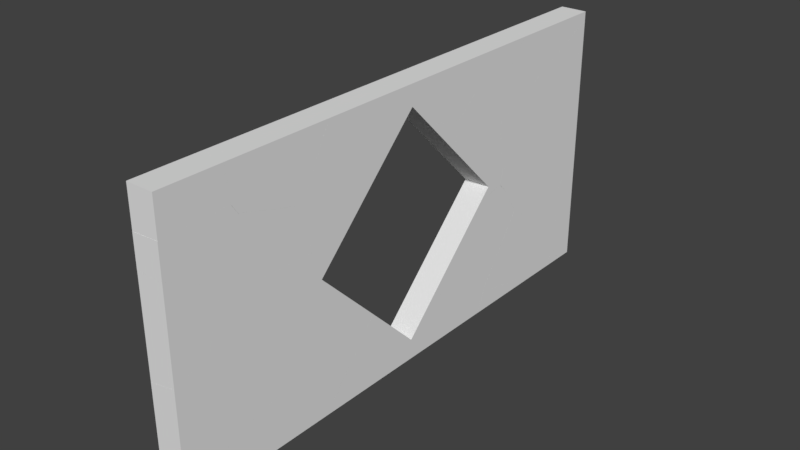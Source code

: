 # Source: CubeWallFrameFructured_45_.blend  (saved by Blender 2.79.0; exported with 4.5.12 LTS)
import bpy
from mathutils import Matrix  # noqa: F401  (used for matrix-valued properties, if any)

bpy.ops.wm.read_factory_settings(use_empty=True)
scene = bpy.context.scene
scene.name = 'Scene'

# ---- collections
col_collection_1 = bpy.data.collections.new('Collection 1'); scene.collection.children.link(col_collection_1)

# ---- materials (node trees are filled in below, after node groups)
mat_cube_outer = bpy.data.materials.new('Cube_Outer')
mat_cube_outer.alpha_threshold = 0.0
mat_cube_outer.use_transparent_shadow = False
mat_cube_outer.roughness = 0.5
mat_cube_inner = bpy.data.materials.new('Cube_Inner')
mat_cube_inner.alpha_threshold = 0.0
mat_cube_inner.use_transparent_shadow = False
mat_cube_inner.roughness = 0.5

# ---- material node trees

# ---- world
world_world = bpy.data.worlds.new('World'); scene.world = world_world
world_world.color = (0.05088, 0.05088, 0.05088)
world_world.use_sun_shadow = False
world_world.sun_shadow_jitter_overblur = 0.0
world_world.cycles.sampling_method = 'MANUAL'

# ---- meshes
me_cube_shard_059 = bpy.data.meshes.new('Cube_shard.059')
me_cube_shard_059.from_pydata([(0.1016, -0.2897, -0.003271), (-0.09845, -0.2865, 0.07466), (-0.09845, -0.2814, -0.1072), (0.1016, -0.2868, -0.1039), (0.1016, -0.09652, 0.3776), (-0.09845, -0.1332, 0.3771), (-0.09845, 0.1695, -0.4438), (0.1016, 0.1721, -0.4465), (0.1016, 0.08955, -0.3849), (-0.09845, 0.08996, -0.3844), (0.1016, 0.199, 0.3014), (-0.09845, 0.2249, 0.2847), (-0.09845, 0.2198, -0.4193), (0.1016, 0.1937, -0.436), (0.1016, 0.195, -0.2635), (-0.09845, 0.2212, -0.2333)], [], [(0, 1, 2, 3), (1, 0, 4, 5), (6, 7, 8, 3, 2, 9), (10, 11, 5, 4), (7, 6, 12, 13), (11, 10, 14, 13, 12, 15), (15, 9, 2, 1, 5, 11), (9, 15, 12, 6), (8, 14, 10, 4, 0, 3), (14, 8, 7, 13)])
_uv = me_cube_shard_059.uv_layers.new(name='UVMap')
_uv.uv.foreach_set('vector', [0.1535, 0.07947, 0.0007635, 0.1389, 0.0007634, 1.308e-05, 0.1535, 0.002628, 0.1569, 0.6792, 0.3116, 0.6251, 0.3116, 0.951, 0.1569, 0.938, 0.39, 0.002822, 0.5426, 1.404e-05, 0.5426, 0.07865, 0.5426, 0.4371, 0.39, 0.4323, 0.39, 0.07862, 0.39, 0.6499, 0.5428, 0.6276, 0.5428, 0.9098, 0.39, 0.8828, 0.9138, 0.6048, 0.7611, 0.6057, 0.7611, 0.563, 0.9138, 0.5865, 0.0007696, 0.6374, 0.1547, 0.6249, 0.1547, 1.056, 0.1547, 1.188, 0.0007696, 1.175, 0.0007696, 1.033, 0.0, 0.0, 0.0, 0.0, 0.0, 0.0, 0.0, 0.0, 0.0, 0.0, 0.0, 0.0, 0.0, 0.0, 0.0, 0.0, 0.0, 0.0, 0.0, 0.0, 0.0, 0.0, 0.0, 0.0, 0.0, 0.0, 0.0, 0.0, 0.0, 0.0, 0.0, 0.0, 0.0, 0.0, 0.0, 0.0, 0.0, 0.0, 0.0, 0.0])
me_cube_shard_059.materials.append(mat_cube_outer)
me_cube_shard_059.materials.append(mat_cube_inner)
me_cube_shard_059.use_remesh_preserve_volume = False
me_cube_shard_059.use_remesh_preserve_attributes = False
me_cube_shard_059.use_mirror_vertex_groups = False
me_cube_shard_059.update()
me_cube_shard_058 = bpy.data.meshes.new('Cube_shard.058')
me_cube_shard_058.from_pydata([(0.097, -0.3545, 0.4122), (-0.103, -0.3332, 0.3984), (-0.103, 0.0986, -0.5029), (-0.103, 0.1585, -0.6279), (0.097, 0.1438, -0.6279), (0.097, 0.06584, -0.4652), (0.097, -0.1434, 0.5041), (-0.103, -0.1847, 0.4631), (0.097, 0.1437, 0.2106), (0.097, 0.2072, 0.1457), (-0.103, 0.2072, 0.06253), (-0.103, 0.1505, 0.1205), (-0.103, 0.2072, -0.6279), (0.097, 0.2072, -0.6279)], [], [(0, 1, 2, 3, 4, 5), (6, 7, 1, 0), (7, 6, 8, 9, 10, 11), (3, 12, 13, 4), (2, 12, 3), (9, 13, 12, 10), (4, 13, 5), (11, 12, 2, 1, 7), (8, 13, 9), (10, 12, 11), (5, 13, 8, 6, 0)])
_uv = me_cube_shard_058.uv_layers.new(name='UVMap')
_uv.uv.foreach_set('vector', [0.1501, 0.8649, 0.0007467, 0.8488, 0.0007468, 0.1041, 0.0007468, 0.0008498, 0.1501, 0.005578, 0.1501, 0.14, 0.9993, 0.1716, 0.8494, 0.1312, 0.8494, 0.0105, 0.9993, 5.223e-05, 0.2929, 0.8649, 0.4481, 0.8645, 0.4481, 1.17, 0.4481, 1.238, 0.2929, 1.282, 0.2929, 1.222, 0.0, 0.0, 0.0, 0.0, 0.0, 0.0, 0.0, 0.0, 0.0, 0.0, 0.0, 0.0, 0.0, 0.0, 0.0, 0.0, 0.0, 0.0, 0.0, 0.0, 0.0, 0.0, 0.0, 0.0, 0.0, 0.0, 0.0, 0.0, 0.0, 0.0, 0.0, 0.0, 0.0, 0.0, 0.0, 0.0, 0.0, 0.0, 0.0, 0.0, 0.0, 0.0, 0.0, 0.0, 0.0, 0.0, 0.0, 0.0, 0.0, 0.0, 0.0, 0.0, 0.0, 0.0, 0.0, 0.0, 0.0, 0.0, 0.0, 0.0])
me_cube_shard_058.materials.append(mat_cube_outer)
me_cube_shard_058.materials.append(mat_cube_inner)
me_cube_shard_058.use_remesh_preserve_volume = False
me_cube_shard_058.use_remesh_preserve_attributes = False
me_cube_shard_058.use_mirror_vertex_groups = False
me_cube_shard_058.update()
me_cube_shard_057 = bpy.data.meshes.new('Cube_shard.057')
me_cube_shard_057.from_pydata([(-0.1381, 0.2974, -0.0414), (0.06194, 0.2239, 0.1428), (0.06194, 0.3509, -0.07418), (-0.1381, 0.3166, -0.07418), (-0.1381, 0.1564, -0.04021), (0.06194, -0.312, 0.1474), (0.06194, -0.2412, 0.1468), (-0.1381, 0.09875, -0.07408), (0.06194, -0.3123, 0.1472), (-0.002695, -0.4331, -0.07331), (0.06194, -0.3162, 0.1449), (-0.1381, 0.09857, -0.07418), (-0.00307, -0.4331, -0.07418), (0.06194, -0.4331, 0.07624), (0.06194, -0.4211, 0.08325), (0.06194, -0.4331, -0.07418)], [], [(0, 1, 2, 3), (1, 0, 4, 5, 6), (7, 8, 5, 4), (9, 10, 8, 7, 11, 12), (10, 9, 13, 14), (2, 15, 12, 11, 3), (6, 15, 2, 1), (12, 15, 13, 9), (3, 11, 7, 4, 0), (14, 15, 6, 5, 8, 10), (13, 15, 14)])
_uv = me_cube_shard_057.uv_layers.new(name='UVMap')
_uv.uv.foreach_set('vector', [0.2787, 0.4258, 0.4833, 0.2273, 0.4833, 0.4818, 0.2787, 0.4643, 0.9543, 1.028, 0.6794, 1.104, 0.6794, 0.9613, 0.9543, 0.4854, 0.9543, 0.5572, 0.7671, 0.5422, 0.5242, 0.9954, 0.524, 0.9951, 0.7299, 0.4856, 0.7662, 1.098, 0.5267, 0.9992, 0.5242, 0.9954, 0.7671, 0.5422, 0.7672, 0.5424, 0.7672, 1.098, 0.5267, 0.9992, 0.7662, 1.098, 0.6021, 1.114, 0.5944, 1.102, 0.0, 0.0, 0.0, 0.0, 0.0, 0.0, 0.0, 0.0, 0.0, 0.0, 0.0, 0.0, 0.0, 0.0, 0.0, 0.0, 0.0, 0.0, 0.0, 0.0, 0.0, 0.0, 0.0, 0.0, 0.0, 0.0, 0.0, 0.0, 0.0, 0.0, 0.0, 0.0, 0.0, 0.0, 0.0, 0.0, 0.0, 0.0, 0.0, 0.0, 0.0, 0.0, 0.0, 0.0, 0.0, 0.0, 0.0, 0.0, 0.0, 0.0, 0.0, 0.0, 0.0, 0.0])
me_cube_shard_057.materials.append(mat_cube_outer)
me_cube_shard_057.materials.append(mat_cube_inner)
me_cube_shard_057.use_remesh_preserve_volume = False
me_cube_shard_057.use_remesh_preserve_attributes = False
me_cube_shard_057.use_mirror_vertex_groups = False
me_cube_shard_057.update()
me_cube_shard_056 = bpy.data.meshes.new('Cube_shard.056')
me_cube_shard_056.from_pydata([(0.1017, -0.4505, 0.4294), (-0.09829, -0.4635, 0.4103), (-0.09829, 0.1898, -0.5523), (0.1017, 0.2158, -0.5523), (0.1017, -0.07459, 0.4878), (-0.09829, -0.0533, 0.474), (-0.09829, -0.3625, 0.426), (0.1017, -0.3756, 0.4411), (0.1017, 0.3457, -0.3896), (0.1017, 0.4237, -0.5523), (-0.09829, 0.4384, -0.5523), (-0.09829, 0.3785, -0.4273)], [], [(0, 1, 2, 3), (4, 5, 6, 1, 0, 7), (5, 4, 8, 9, 10, 11), (9, 3, 2, 10), (3, 9, 8, 7, 0), (6, 11, 10, 2, 1), (7, 8, 4), (11, 6, 5)])
_uv = me_cube_shard_056.uv_layers.new(name='UVMap')
_uv.uv.foreach_set('vector', [0.1523, 0.8948, 0.0007578, 0.8884, 0.0007577, 0.01198, 0.1523, 0.0009655, 0.848, 0.3272, 0.9992, 0.313, 0.9992, 0.5487, 0.9992, 0.6257, 0.848, 0.6138, 0.848, 0.5567, 0.6955, 0.01638, 0.8465, 8.151e-05, 0.8465, 0.733, 0.8465, 0.869, 0.6955, 0.8737, 0.6955, 0.7693, 0.0, 0.0, 0.0, 0.0, 0.0, 0.0, 0.0, 0.0, 0.0, 0.0, 0.0, 0.0, 0.0, 0.0, 0.0, 0.0, 0.0, 0.0, 0.0, 0.0, 0.0, 0.0, 0.0, 0.0, 0.0, 0.0, 0.0, 0.0, 0.0, 0.0, 0.0, 0.0, 0.0, 0.0, 0.0, 0.0, 0.0, 0.0, 0.0, 0.0])
me_cube_shard_056.materials.append(mat_cube_outer)
me_cube_shard_056.materials.append(mat_cube_inner)
me_cube_shard_056.use_remesh_preserve_volume = False
me_cube_shard_056.use_remesh_preserve_attributes = False
me_cube_shard_056.use_mirror_vertex_groups = False
me_cube_shard_056.update()
me_cube_shard_055 = bpy.data.meshes.new('Cube_shard.055')
me_cube_shard_055.from_pydata([(0.08593, -0.181, 0.4076), (0.07446, -0.1721, 0.4054), (-0.1141, -0.05727, 0.2277), (-0.1141, -0.1561, -0.2199), (0.08593, -0.3311, -0.2721), (0.08593, -0.2844, -0.06032), (0.08593, -0.164, 0.4057), (0.08593, -0.1627, 0.4048), (-0.1141, -0.05719, 0.2277), (-0.1141, 0.168, -0.171), (0.08593, 0.1797, -0.195), (0.08593, 0.1451, -0.2002), (0.08593, -0.3, -0.2674), (0.08593, 0.3463, 0.04971), (-0.1141, -0.05465, 0.2259), (-0.1141, 0.2806, -0.007992), (0.08593, 0.3479, 0.04855), (0.08593, 0.2964, -0.02607)], [], [(0, 1, 2, 3, 4, 5), (6, 1, 0), (1, 6, 7, 8, 2), (9, 10, 11, 12, 4, 3), (13, 14, 8, 7), (15, 16, 17, 10, 9), (16, 15, 14, 13), (14, 15, 9, 3, 2, 8), (17, 11, 10), (5, 12, 11, 17, 16, 13, 7, 6, 0), (12, 5, 4)])
_uv = me_cube_shard_055.uv_layers.new(name='UVMap')
_uv.uv.foreach_set('vector', [0.2118, 0.5737, 0.1997, 0.5735, 0.001054, 0.451, 0.001054, 0.07343, 0.2118, 0.0003653, 0.2118, 0.179, 0.1801, 0.5763, 0.1801, 0.5879, 0.1685, 0.5844, 0.814, 1.093, 0.8038, 1.088, 0.8038, 1.087, 0.9827, 0.9319, 0.9827, 0.932, 0.4909, 0.006542, 0.657, 3.255e-05, 0.657, 0.02879, 0.657, 0.3996, 0.657, 0.4255, 0.4909, 0.2766, 0.8038, 0.5755, 0.9827, 0.9294, 0.9827, 0.9319, 0.8038, 1.087, 0.7038, 0.07017, 0.8696, 0.0003491, 0.8696, 0.07505, 0.8696, 0.2442, 0.7038, 0.2333, 0.8038, 0.5738, 0.9827, 0.5926, 0.9827, 0.9294, 0.8038, 0.5755, 0.0, 0.0, 0.0, 0.0, 0.0, 0.0, 0.0, 0.0, 0.0, 0.0, 0.0, 0.0, 0.0, 0.0, 0.0, 0.0, 0.0, 0.0, 0.0, 0.0, 0.0, 0.0, 0.0, 0.0, 0.0, 0.0, 0.0, 0.0, 0.0, 0.0, 0.0, 0.0, 0.0, 0.0, 0.0, 0.0, 0.0, 0.0, 0.0, 0.0, 0.0, 0.0])
me_cube_shard_055.materials.append(mat_cube_outer)
me_cube_shard_055.materials.append(mat_cube_inner)
me_cube_shard_055.use_remesh_preserve_volume = False
me_cube_shard_055.use_remesh_preserve_attributes = False
me_cube_shard_055.use_mirror_vertex_groups = False
me_cube_shard_055.update()
me_cube_shard_054 = bpy.data.meshes.new('Cube_shard.054')
me_cube_shard_054.from_pydata([(-0.09505, -0.4756, 0.1009), (0.09348, -0.445, 0.06332), (-0.09505, 0.02395, 0.3034), (-0.09505, -0.3302, -0.1143), (0.1049, 0.03975, 0.2568), (-0.09505, 0.0265, 0.3045), (0.1049, 0.0009446, 0.2411), (0.1049, -0.4369, 0.06358), (-0.09505, -0.3301, -0.1144), (0.1049, -0.4356, 0.06272), (0.1049, 0.2706, 0.1735), (-0.09505, 0.2036, 0.2405), (-0.09505, -0.3275, -0.1162), (0.1049, 0.07338, -0.2924), (-0.09505, 0.007756, -0.3501), (0.1049, 0.07505, -0.2935), (-0.09505, 0.3663, -0.1153), (0.1049, 0.2953, -0.1493), (0.1049, 0.1058, -0.2734), (-0.09505, 0.08066, -0.3023), (-0.09505, 0.3684, -0.1131), (0.1049, 0.3547, -0.08576), (-0.09505, 0.3427, -0.0006535), (-0.09505, 0.3124, 0.1317), (0.1049, 0.3028, 0.1413), (0.1049, 0.3368, -0.007381)], [], [(0, 1, 2), (3, 1, 0), (4, 5, 2, 1, 6), (7, 1, 3, 8, 9), (5, 4, 10, 11), (6, 1, 7), (12, 13, 9, 8), (14, 15, 13, 12), (16, 17, 18, 15, 14, 19), (17, 16, 20, 21), (21, 20, 22, 23, 24, 25), (19, 22, 20, 16), (22, 19, 14, 12, 8, 3, 0, 2, 5, 11, 23), (10, 24, 23, 11), (24, 10, 4, 6, 7, 9, 13, 15, 18, 25), (25, 18, 17, 21)])
_uv = me_cube_shard_054.uv_layers.new(name='UVMap')
_uv.uv.foreach_set('vector', [0.1551, 0.4061, 0.009626, 0.3955, 0.1551, 0.002087, 0.001001, 0.6248, 0.1896, 0.5271, 0.1896, 0.673, 0.000772, 0.004225, 0.1551, 2.102e-05, 0.1551, 0.002087, 0.009626, 0.3955, 0.0007719, 0.03562, 0.7967, 1.245, 0.7874, 1.25, 0.6338, 1.103, 0.6338, 1.103, 0.7967, 1.244, 0.6338, 0.5503, 0.7867, 0.5718, 0.7867, 0.7558, 0.6338, 0.6915, 0.0007719, 0.03562, 0.009626, 0.3955, 0.0007719, 0.3898, 0.6338, 1.101, 0.7967, 0.779, 0.7967, 1.244, 0.6338, 1.103, 0.6338, 0.7946, 0.7967, 0.7775, 0.7967, 0.779, 0.6338, 1.101, 0.4808, 0.7973, 0.6309, 0.8558, 0.6309, 1.026, 0.6309, 1.053, 0.4808, 1.119, 0.4808, 1.053, 0.3167, 0.5924, 0.1652, 0.5374, 0.1652, 0.5351, 0.3167, 0.5272, 0.3212, 0.5495, 0.4712, 0.5272, 0.4712, 0.6137, 0.4712, 0.7155, 0.3212, 0.7241, 0.3212, 0.6098, 0.0, 0.0, 0.0, 0.0, 0.0, 0.0, 0.0, 0.0, 0.0, 0.0, 0.0, 0.0, 0.0, 0.0, 0.0, 0.0, 0.0, 0.0, 0.0, 0.0, 0.0, 0.0, 0.0, 0.0, 0.0, 0.0, 0.0, 0.0, 0.0, 0.0, 0.0, 0.0, 0.0, 0.0, 0.0, 0.0, 0.0, 0.0, 0.0, 0.0, 0.0, 0.0, 0.0, 0.0, 0.0, 0.0, 0.0, 0.0, 0.0, 0.0, 0.0, 0.0, 0.0, 0.0, 0.0, 0.0, 0.0, 0.0, 0.0, 0.0, 0.0, 0.0, 0.0, 0.0, 0.0, 0.0])
me_cube_shard_054.materials.append(mat_cube_outer)
me_cube_shard_054.materials.append(mat_cube_inner)
me_cube_shard_054.use_remesh_preserve_volume = False
me_cube_shard_054.use_remesh_preserve_attributes = False
me_cube_shard_054.use_mirror_vertex_groups = False
me_cube_shard_054.update()
me_cube_shard_053 = bpy.data.meshes.new('Cube_shard.053')
me_cube_shard_053.from_pydata([(-0.14, -0.02105, -0.001699), (-0.1359, -0.02127, -0.00481), (-0.14, -0.023, -0.003078), (-0.14, -0.02004, -0.00099), (-0.1026, 0.01546, -0.003297), (-0.07141, 0.006399, -0.03248), (0.06003, 0.06136, 0.01428), (-0.14, -0.02058, -0.0008526), (0.06003, 0.06123, 0.01431), (0.06003, 0.02533, -0.05141), (-0.14, -0.02473, 0.0002048), (-0.1394, -0.02696, 0.0008779), (0.06003, -0.07511, 0.04903), (-0.14, -0.02681, 0.0007344)], [], [(0, 1, 2), (3, 4, 5, 1, 0), (6, 4, 3, 7, 8), (4, 6, 9, 5), (10, 11, 12, 8, 7), (11, 10, 13), (9, 12, 11, 13, 2, 1, 5), (12, 9, 6, 8), (2, 13, 10, 7, 3, 0)])
_uv = me_cube_shard_053.uv_layers.new(name='UVMap')
_uv.uv.foreach_set('vector', [0.9702, 0.35, 0.9665, 0.3484, 0.9702, 0.3481, 0.9702, 0.3509, 0.936, 0.3726, 0.9075, 0.3536, 0.9665, 0.3484, 0.9702, 0.35, 0.7856, 1.372, 0.6561, 1.34, 0.6263, 1.313, 0.6263, 1.312, 0.7856, 1.372, 0.4688, 0.8509, 0.3582, 0.7766, 0.401, 0.7362, 0.4688, 0.8167, 0.6263, 1.309, 0.6268, 1.307, 0.7856, 1.261, 0.7856, 1.372, 0.6263, 1.312, 0.6268, 1.307, 0.6263, 1.309, 0.6263, 1.307, 0.0, 0.0, 0.0, 0.0, 0.0, 0.0, 0.0, 0.0, 0.0, 0.0, 0.0, 0.0, 0.0, 0.0, 0.0, 0.0, 0.0, 0.0, 0.0, 0.0, 0.0, 0.0, 0.0, 0.0, 0.0, 0.0, 0.0, 0.0, 0.0, 0.0, 0.0, 0.0, 0.0, 0.0])
me_cube_shard_053.materials.append(mat_cube_outer)
me_cube_shard_053.materials.append(mat_cube_inner)
me_cube_shard_053.use_remesh_preserve_volume = False
me_cube_shard_053.use_remesh_preserve_attributes = False
me_cube_shard_053.use_mirror_vertex_groups = False
me_cube_shard_053.update()
me_cube_shard_052 = bpy.data.meshes.new('Cube_shard.052')
me_cube_shard_052.from_pydata([(-0.09855, 0.1767, -0.1865), (0.1014, 0.1934, -0.1571), (0.1014, 0.07278, -0.1931), (-0.09855, 0.09868, -0.2098), (-0.09855, 0.3431, 0.1426), (0.1014, 0.3449, 0.1426), (0.1014, -0.2227, -0.1169), (-0.09855, -0.2594, -0.1174), (0.1014, -0.3189, 0.1426), (-0.09855, -0.3557, 0.1426)], [], [(0, 1, 2, 3), (1, 0, 4, 5), (6, 7, 3, 2), (7, 6, 8, 9), (4, 9, 8, 5), (9, 4, 0, 3, 7), (5, 8, 6, 2, 1)])
_uv = me_cube_shard_052.uv_layers.new(name='UVMap')
_uv.uv.foreach_set('vector', [0.1847, 0.09276, 0.0009191, 0.115, 0.0009191, 9.151e-05, 0.1847, 0.01839, 0.000913, 0.6698, 0.1835, 0.639, 0.1835, 0.9756, 0.0009129, 0.9764, 0.8136, 0.3054, 0.6308, 0.3377, 0.6308, 0.0001334, 0.8136, 0.02682, 0.5089, 0.8608, 0.3236, 0.872, 0.3236, 0.6193, 0.5089, 0.6077, 0.0, 0.0, 0.0, 0.0, 0.0, 0.0, 0.0, 0.0, 0.0, 0.0, 0.0, 0.0, 0.0, 0.0, 0.0, 0.0, 0.0, 0.0, 0.0, 0.0, 0.0, 0.0, 0.0, 0.0, 0.0, 0.0, 0.0, 0.0])
me_cube_shard_052.materials.append(mat_cube_outer)
me_cube_shard_052.materials.append(mat_cube_inner)
me_cube_shard_052.use_remesh_preserve_volume = False
me_cube_shard_052.use_remesh_preserve_attributes = False
me_cube_shard_052.use_mirror_vertex_groups = False
me_cube_shard_052.update()
me_cube_shard_051 = bpy.data.meshes.new('Cube_shard.051')
me_cube_shard_051.from_pydata([(-0.09953, -0.07928, 0.3968), (0.1005, -0.08012, 0.3843), (0.1005, 0.2856, 0.1923), (0.1005, 0.3773, 0.1441), (-0.09953, 0.3773, 0.157), (-0.09953, 0.2865, 0.2047), (-0.09953, -0.3799, 0.3463), (0.1005, -0.4061, 0.3296), (-0.09953, -0.4302, 0.3218), (0.1005, -0.4277, 0.3191), (-0.09953, -0.5079, 0.1364), (0.1005, -0.5053, 0.1338), (0.1005, 0.18, -0.4481), (-0.09951, 0.3773, -0.3782), (0.1005, 0.3773, -0.377), (0.1005, 0.2387, -0.4269), (0.1005, 0.1788, -0.4485), (-0.09953, 0.1368, -0.4649), (-0.09953, 0.2386, -0.4282), (-0.09953, 0.3773, -0.3782), (0.1005, 0.1788, -0.4485), (-0.06211, 0.1329, -0.4661), (-0.09953, 0.1365, -0.465), (-0.09953, 0.09736, -0.4638), (0.1005, 0.1786, -0.4485), (-0.09953, 0.09682, -0.4637), (-0.09893, 0.09045, -0.4619), (-0.09953, 0.09267, -0.4626), (0.1005, 0.04229, -0.4138), (-0.09953, 0.09059, -0.4621)], [], [(0, 1, 2, 3, 4, 5), (6, 7, 1, 0), (7, 6, 8, 9), (9, 8, 10, 11), (12, 13, 14, 15), (13, 12, 16, 17, 18, 19), (20, 21, 22, 17, 16), (23, 21, 20, 24, 25), (22, 21, 23), (26, 27, 25, 24, 28), (27, 26, 29), (3, 14, 13, 19, 4), (14, 3, 2, 15), (18, 5, 4, 19), (11, 28, 24, 20, 16, 12, 15, 2, 1, 7, 9), (5, 18, 17, 22, 23, 25, 27, 29, 10, 8, 6, 0), (28, 11, 10, 29, 26)])
_uv = me_cube_shard_051.uv_layers.new(name='UVMap')
_uv.uv.foreach_set('vector', [0.0005761, 1.45e-05, 0.1158, 0.002915, 0.1158, 0.2405, 0.1158, 0.3001, 0.0005761, 0.2966, 0.0005761, 0.2377, 0.1158, 0.7791, 0.0005762, 0.7955, 0.0005762, 0.6054, 0.1158, 0.6038, 0.3482, 0.6182, 0.2332, 0.636, 0.2332, 0.6038, 0.3482, 0.6044, 0.117, 0.6046, 0.232, 0.6038, 0.232, 0.7194, 0.117, 0.7202, 0.5703, 0.7198, 0.4553, 0.5994, 0.5703, 0.5992, 0.5703, 0.6839, 0.4553, 0.5994, 0.5703, 0.7198, 0.5703, 0.7205, 0.4553, 0.7465, 0.4553, 0.6842, 0.4553, 0.5994, 0.5703, 0.7206, 0.4768, 0.7488, 0.4553, 0.7467, 0.4553, 0.7465, 0.5703, 0.7205, 0.6877, 0.6419, 0.7095, 0.6218, 0.8045, 0.5987, 0.8045, 0.5988, 0.6877, 0.6422, 0.3703, 0.6268, 0.3488, 0.6248, 0.3703, 0.6043, 0.688, 0.646, 0.6877, 0.6447, 0.6877, 0.6422, 0.8045, 0.5988, 0.8045, 0.6797, 0.6877, 0.6447, 0.688, 0.646, 0.6877, 0.6459, 0.0, 0.0, 0.0, 0.0, 0.0, 0.0, 0.0, 0.0, 0.0, 0.0, 0.0, 0.0, 0.0, 0.0, 0.0, 0.0, 0.0, 0.0, 0.0, 0.0, 0.0, 0.0, 0.0, 0.0, 0.0, 0.0, 0.0, 0.0, 0.0, 0.0, 0.0, 0.0, 0.0, 0.0, 0.0, 0.0, 0.0, 0.0, 0.0, 0.0, 0.0, 0.0, 0.0, 0.0, 0.0, 0.0, 0.0, 0.0, 0.0, 0.0, 0.0, 0.0, 0.0, 0.0, 0.0, 0.0, 0.0, 0.0, 0.0, 0.0, 0.0, 0.0, 0.0, 0.0, 0.0, 0.0, 0.0, 0.0, 0.0, 0.0, 0.0, 0.0, 0.0, 0.0, 0.0, 0.0, 0.0, 0.0, 0.0, 0.0, 0.0, 0.0])
me_cube_shard_051.materials.append(mat_cube_outer)
me_cube_shard_051.materials.append(mat_cube_inner)
me_cube_shard_051.use_remesh_preserve_volume = False
me_cube_shard_051.use_remesh_preserve_attributes = False
me_cube_shard_051.use_mirror_vertex_groups = False
me_cube_shard_051.update()
me_cube_shard_050 = bpy.data.meshes.new('Cube_shard.050')
me_cube_shard_050.from_pydata([(-0.1035, -0.3775, 0.02244), (0.09653, -0.2355, -0.1442), (0.09653, -0.5116, 0.1356), (0.09653, -0.518, 0.1422), (-0.1035, -0.518, 0.1648), (-0.1035, -0.5134, 0.1602), (-0.1035, 0.2184, -0.3417), (0.09653, 0.2153, -0.4197), (0.09653, -0.1622, -0.189), (-0.1035, -0.3099, -0.01887), (-0.1035, 0.3718, -0.0393), (0.09653, 0.4084, -0.03876), (-0.1035, 0.2754, 0.2207), (0.09653, 0.3122, 0.2207), (-0.1035, -0.518, 0.2207), (0.09653, -0.518, 0.2207)], [], [(0, 1, 2, 3, 4, 5), (6, 7, 8, 1, 0, 9), (10, 11, 7, 6), (11, 10, 12, 13), (12, 14, 15, 13), (9, 14, 12, 10, 6), (3, 15, 14, 4), (13, 15, 8, 7, 11), (5, 14, 9, 0), (2, 15, 3), (4, 14, 5), (8, 15, 2, 1)])
_uv = me_cube_shard_050.uv_layers.new(name='UVMap')
_uv.uv.foreach_set('vector', [0.1324, 0.1323, 0.0006585, 0.2756, 0.0006586, 0.0176, 0.0006586, 0.01158, 0.1324, 0.0009878, 0.1324, 0.005273, 0.5263, 0.6308, 0.665, 0.6059, 0.665, 0.8963, 0.665, 0.9527, 0.5263, 1.089, 0.5263, 1.037, 0.000665, 0.6422, 0.1337, 0.631, 0.1337, 0.9114, 0.000665, 0.8648, 0.8606, 4.015e-05, 0.9938, 0.00807, 0.9938, 0.1901, 0.8606, 0.1817, 0.0, 0.0, 0.0, 0.0, 0.0, 0.0, 0.0, 0.0, 0.0, 0.0, 0.0, 0.0, 0.0, 0.0, 0.0, 0.0, 0.0, 0.0, 0.0, 0.0, 0.0, 0.0, 0.0, 0.0, 0.0, 0.0, 0.0, 0.0, 0.0, 0.0, 0.0, 0.0, 0.0, 0.0, 0.0, 0.0, 0.0, 0.0, 0.0, 0.0, 0.0, 0.0, 0.0, 0.0, 0.0, 0.0, 0.0, 0.0, 0.0, 0.0, 0.0, 0.0, 0.0, 0.0, 0.0, 0.0, 0.0, 0.0, 0.0, 0.0, 0.0, 0.0, 0.0, 0.0])
me_cube_shard_050.materials.append(mat_cube_outer)
me_cube_shard_050.materials.append(mat_cube_inner)
me_cube_shard_050.use_remesh_preserve_volume = False
me_cube_shard_050.use_remesh_preserve_attributes = False
me_cube_shard_050.use_mirror_vertex_groups = False
me_cube_shard_050.update()
me_cube_shard_049 = bpy.data.meshes.new('Cube_shard.049')
me_cube_shard_049.from_pydata([(0.1106, -0.1807, 0.2668), (-0.08937, -0.3227, 0.4335), (-0.08937, -0.1321, -0.3481), (0.1106, -0.04454, -0.2915), (0.1106, -0.1073, 0.222), (0.1106, 0.2701, -0.008626), (-0.08937, 0.2733, 0.0693), (-0.08937, -0.2551, 0.3922), (-0.08937, 0.2784, -0.1125), (0.1106, 0.2729, -0.1093), (0.1106, 0.2112, -0.1447), (-0.08937, 0.2149, -0.149)], [], [(0, 1, 2, 3), (1, 0, 4, 5, 6, 7), (8, 9, 10, 3, 2, 11), (9, 8, 6, 5), (11, 7, 6, 8), (7, 11, 2, 1), (4, 10, 9, 5), (10, 4, 0, 3)])
_uv = me_cube_shard_049.uv_layers.new(name='UVMap')
_uv.uv.foreach_set('vector', [0.0008548, 0.1507, 0.1718, 0.0007497, 0.1718, 0.6177, 0.0008548, 0.5914, 0.8372, 0.0007978, 0.9992, 0.1603, 0.9992, 0.2263, 0.9992, 0.5655, 0.8372, 0.5364, 0.8372, 0.06156, 0.3791, 1.177e-05, 0.5325, 0.002366, 0.5325, 0.05699, 0.5325, 0.2831, 0.3791, 0.3629, 0.3791, 0.05615, 0.5325, 0.577, 0.3791, 0.5796, 0.3791, 0.4401, 0.5325, 0.4998, 0.0, 0.0, 0.0, 0.0, 0.0, 0.0, 0.0, 0.0, 0.0, 0.0, 0.0, 0.0, 0.0, 0.0, 0.0, 0.0, 0.0, 0.0, 0.0, 0.0, 0.0, 0.0, 0.0, 0.0, 0.0, 0.0, 0.0, 0.0, 0.0, 0.0, 0.0, 0.0])
me_cube_shard_049.materials.append(mat_cube_outer)
me_cube_shard_049.materials.append(mat_cube_inner)
me_cube_shard_049.use_remesh_preserve_volume = False
me_cube_shard_049.use_remesh_preserve_attributes = False
me_cube_shard_049.use_mirror_vertex_groups = False
me_cube_shard_049.update()
me_cube_shard_048 = bpy.data.meshes.new('Cube_shard.048')
me_cube_shard_048.from_pydata([(0.09528, -0.3407, 0.5707), (-0.1047, -0.2697, 0.6047), (-0.1047, -0.1149, -0.3774), (0.09528, -0.1913, -0.3774), (0.09528, -0.2812, 0.6343), (-0.1047, -0.2676, 0.607), (0.09528, -0.1834, 0.6043), (-0.1047, -0.1965, 0.5852), (0.09528, 0.4829, -0.3774), (-0.1047, 0.4568, -0.3774)], [], [(0, 1, 2, 3), (1, 0, 4, 5), (5, 4, 6, 7), (7, 6, 8, 9), (8, 3, 2, 9), (3, 8, 6, 4, 0), (9, 2, 1, 5, 7)])
_uv = me_cube_shard_048.uv_layers.new(name='UVMap')
_uv.uv.foreach_set('vector', [0.0006467, 0.01372, 0.13, 6.824e-05, 0.13, 0.6017, 0.0006466, 0.5945, 0.3386, 0.7842, 0.4609, 0.7398, 0.4609, 0.7924, 0.3386, 0.786, 0.8784, 0.01279, 1.0, 6.365e-05, 1.0, 0.06196, 0.8784, 0.0578, 0.7478, 0.005165, 0.8695, 2.57e-05, 0.8695, 0.7179, 0.7478, 0.709, 0.0, 0.0, 0.0, 0.0, 0.0, 0.0, 0.0, 0.0, 0.0, 0.0, 0.0, 0.0, 0.0, 0.0, 0.0, 0.0, 0.0, 0.0, 0.0, 0.0, 0.0, 0.0, 0.0, 0.0, 0.0, 0.0, 0.0, 0.0])
me_cube_shard_048.materials.append(mat_cube_outer)
me_cube_shard_048.materials.append(mat_cube_inner)
me_cube_shard_048.use_remesh_preserve_volume = False
me_cube_shard_048.use_remesh_preserve_attributes = False
me_cube_shard_048.use_mirror_vertex_groups = False
me_cube_shard_048.update()
me_cube_shard_047 = bpy.data.meshes.new('Cube_shard.047')
me_cube_shard_047.from_pydata([(0.09906, -0.138, 0.3053), (-0.1009, -0.1499, 0.2725), (-0.1009, -0.2728, -0.1643), (0.09906, -0.2737, -0.1768), (0.09906, -0.07145, 0.349), (-0.1009, -0.08119, 0.3176), (-0.1009, 0.09297, -0.3565), (-0.1009, 0.1837, -0.4041), (0.09906, 0.1837, -0.417), (0.09906, 0.09204, -0.3689), (0.09906, 0.1483, 0.3736), (0.09906, 0.1837, 0.3776), (-0.1009, 0.1837, 0.3473), (-0.1009, 0.146, 0.3431)], [], [(0, 1, 2, 3), (4, 5, 1, 0), (3, 2, 6, 7, 8, 9), (5, 4, 10, 11, 12, 13), (11, 8, 7, 12), (8, 11, 10, 9), (6, 13, 12, 7), (9, 10, 4, 0, 3), (13, 6, 2, 1, 5)])
_uv = me_cube_shard_047.uv_layers.new(name='UVMap')
_uv.uv.foreach_set('vector', [0.1577, 0.3929, 0.0007846, 0.3657, 0.0007845, 0.009625, 0.1577, 4.789e-05, 0.06394, 0.6248, 0.06394, 0.7838, 9.996e-06, 0.7919, 0.002009, 0.6326, 0.5175, 0.4062, 0.3604, 0.4102, 0.3604, 0.08601, 0.3604, 0.005611, 0.5175, 0.0009097, 0.5175, 0.08214, 0.161, 0.6241, 0.3197, 0.6344, 0.3197, 0.8078, 0.3197, 0.8358, 0.161, 0.8332, 0.161, 0.8034, 0.0, 0.0, 0.0, 0.0, 0.0, 0.0, 0.0, 0.0, 0.0, 0.0, 0.0, 0.0, 0.0, 0.0, 0.0, 0.0, 0.0, 0.0, 0.0, 0.0, 0.0, 0.0, 0.0, 0.0, 0.0, 0.0, 0.0, 0.0, 0.0, 0.0, 0.0, 0.0, 0.0, 0.0, 0.0, 0.0, 0.0, 0.0, 0.0, 0.0, 0.0, 0.0, 0.0, 0.0])
me_cube_shard_047.materials.append(mat_cube_outer)
me_cube_shard_047.materials.append(mat_cube_inner)
me_cube_shard_047.use_remesh_preserve_volume = False
me_cube_shard_047.use_remesh_preserve_attributes = False
me_cube_shard_047.use_mirror_vertex_groups = False
me_cube_shard_047.update()
me_cube_shard_046 = bpy.data.meshes.new('Cube_shard.046')
me_cube_shard_046.from_pydata([(0.06747, -0.152, -0.1722), (0.1321, -0.0351, 0.04603), (0.1321, -0.1401, -0.01565), (0.1321, -0.152, -0.02266), (0.06709, -0.152, -0.1731), (-0.0679, 0.3796, -0.1731), (-0.0679, 0.3798, -0.173), (0.1321, -0.03123, 0.0483), (-0.0679, 0.4375, -0.1391), (0.1321, -0.03094, 0.04846), (-0.0679, 0.1118, 0.1307), (-0.0679, -0.1068, 0.3117), (0.1321, -0.03365, 0.05071), (-0.0679, -0.1074, 0.3122), (0.1287, -0.152, 0.1522), (0.1321, -0.152, 0.1487), (0.1321, -0.1291, 0.1297), (-0.0679, -0.1081, 0.3128), (-0.01848, -0.152, 0.2996), (-0.0679, -0.1154, 0.3106), (-0.0679, -0.152, 0.2997), (-0.0679, -0.152, -0.1731)], [], [(0, 1, 2, 3), (1, 0, 4, 5, 6, 7), (7, 6, 8, 9), (9, 8, 10, 11, 12), (13, 14, 15, 16, 12, 11), (17, 18, 14, 13), (18, 17, 19, 20), (4, 21, 5), (20, 21, 4, 0, 3, 15, 14, 18), (5, 21, 10, 8, 6), (19, 21, 20), (15, 3, 2, 16), (10, 21, 19, 17, 13, 11), (16, 2, 1, 7, 9, 12)])
_uv = me_cube_shard_046.uv_layers.new(name='UVMap')
_uv.uv.foreach_set('vector', [0.244, 0.01739, 0.003718, 0.1163, 0.07163, 0.01297, 0.07935, 0.001235, 0.003718, 0.1163, 0.244, 0.01739, 0.245, 0.01749, 0.245, 0.5746, 0.2449, 0.5748, 0.001218, 0.1201, 0.001218, 0.1201, 0.2449, 0.5748, 0.2076, 0.6315, 0.001033, 0.1204, 0.7552, 0.4903, 1.012, 0.002439, 1.012, 0.4319, 1.012, 0.7203, 0.7552, 0.4939, 1.012, 0.721, 0.7596, 0.6522, 0.7552, 0.65, 0.7552, 0.6197, 0.7552, 0.4939, 1.012, 0.7203, 1.012, 0.7219, 0.9484, 0.7478, 0.7596, 0.6522, 1.012, 0.721, 0.7895, 0.6356, 0.7895, 0.7041, 0.7838, 0.6988, 0.7554, 0.6724, 0.0, 0.0, 0.0, 0.0, 0.0, 0.0, 0.0, 0.0, 0.0, 0.0, 0.0, 0.0, 0.0, 0.0, 0.0, 0.0, 0.0, 0.0, 0.0, 0.0, 0.0, 0.0, 0.0, 0.0, 0.0, 0.0, 0.0, 0.0, 0.0, 0.0, 0.0, 0.0, 0.0, 0.0, 0.0, 0.0, 0.0, 0.0, 0.0, 0.0, 0.0, 0.0, 0.0, 0.0, 0.0, 0.0, 0.0, 0.0, 0.0, 0.0, 0.0, 0.0, 0.0, 0.0, 0.0, 0.0, 0.0, 0.0, 0.0, 0.0, 0.0, 0.0, 0.0, 0.0, 0.0, 0.0, 0.0, 0.0, 0.0, 0.0])
me_cube_shard_046.materials.append(mat_cube_outer)
me_cube_shard_046.materials.append(mat_cube_inner)
me_cube_shard_046.use_remesh_preserve_volume = False
me_cube_shard_046.use_remesh_preserve_attributes = False
me_cube_shard_046.use_mirror_vertex_groups = False
me_cube_shard_046.update()
me_cube_shard_045 = bpy.data.meshes.new('Cube_shard.045')
me_cube_shard_045.from_pydata([(0.1005, -0.4011, -0.2289), (-0.09955, -0.3875, -0.2563), (-0.09955, -0.3164, -0.2781), (0.1005, -0.3033, -0.2589), (0.1005, -0.4191, -0.1506), (0.1005, -0.4531, -0.001894), (-0.09955, -0.4435, -0.01147), (-0.09955, -0.4132, -0.1438), (-0.09955, 0.09384, -0.2143), (0.1005, 0.07255, -0.2005), (0.1005, -0.2285, -0.2473), (-0.09955, -0.2154, -0.2624), (-0.09955, 0.2424, -0.1497), (0.1005, 0.2836, -0.1087), (-0.09955, 0.3819, 0.1144), (0.1005, 0.3905, 0.09371), (-0.09955, 0.2607, 0.2696), (0.1005, 0.2448, 0.2803), (-0.09955, 0.06443, 0.3142), (0.1005, 0.111, 0.3107), (-0.09955, 0.02823, 0.3048), (0.1005, 0.007117, 0.2837), (-0.09955, -0.3658, -0.0892), (0.1005, -0.3658, -0.0892)], [], [(0, 1, 2, 3), (1, 0, 4, 5, 6, 7), (8, 9, 10, 3, 2, 11), (9, 8, 12, 13), (13, 12, 14, 15), (16, 17, 15, 14), (17, 16, 18, 19), (19, 18, 20, 21), (20, 22, 23, 21), (22, 20, 18, 16, 14, 12, 8, 11), (5, 23, 22, 6), (23, 10, 9, 13, 15, 17, 19, 21), (22, 11, 2, 1, 7), (4, 23, 5), (6, 22, 7), (23, 4, 0, 3, 10)])
_uv = me_cube_shard_045.uv_layers.new(name='UVMap')
_uv.uv.foreach_set('vector', [0.1535, 0.07767, 0.0007636, 0.0617, 0.0007636, 0.005244, 0.1535, 2.609e-05, 0.4602, 0.8957, 0.3084, 0.8732, 0.3084, 0.8121, 0.3084, 0.6964, 0.4602, 0.7051, 0.4602, 0.8081, 0.0007616, 0.3962, 0.1531, 0.4106, 0.1531, 0.6418, 0.1531, 0.6993, 0.0007616, 0.7113, 0.0007616, 0.6337, 0.6144, 0.798, 0.4618, 0.7874, 0.4618, 0.6644, 0.6144, 0.6233, 0.3069, 0.5807, 0.1545, 0.6229, 0.1545, 0.3962, 0.3069, 0.407, 0.4602, 0.5621, 0.3084, 0.5759, 0.3084, 0.3962, 0.4602, 0.4126, 0.3075, 0.8126, 0.4594, 0.799, 0.4594, 0.9518, 0.3075, 0.9167, 0.1545, 0.7115, 0.3067, 0.7451, 0.3067, 0.7735, 0.1545, 0.793, 0.0, 0.0, 0.0, 0.0, 0.0, 0.0, 0.0, 0.0, 0.0, 0.0, 0.0, 0.0, 0.0, 0.0, 0.0, 0.0, 0.0, 0.0, 0.0, 0.0, 0.0, 0.0, 0.0, 0.0, 0.0, 0.0, 0.0, 0.0, 0.0, 0.0, 0.0, 0.0, 0.0, 0.0, 0.0, 0.0, 0.0, 0.0, 0.0, 0.0, 0.0, 0.0, 0.0, 0.0, 0.0, 0.0, 0.0, 0.0, 0.0, 0.0, 0.0, 0.0, 0.0, 0.0, 0.0, 0.0, 0.0, 0.0, 0.0, 0.0, 0.0, 0.0, 0.0, 0.0, 0.0, 0.0, 0.0, 0.0, 0.0, 0.0, 0.0, 0.0, 0.0, 0.0, 0.0, 0.0, 0.0, 0.0, 0.0, 0.0])
me_cube_shard_045.materials.append(mat_cube_outer)
me_cube_shard_045.materials.append(mat_cube_inner)
me_cube_shard_045.use_remesh_preserve_volume = False
me_cube_shard_045.use_remesh_preserve_attributes = False
me_cube_shard_045.use_mirror_vertex_groups = False
me_cube_shard_045.update()
me_cube_shard_044 = bpy.data.meshes.new('Cube_shard.044')
me_cube_shard_044.from_pydata([(-0.03528, -0.08599, -0.4163), (-0.08553, 0.0922, -0.3545), (-0.08553, 0.09487, -0.3536), (0.1145, -0.08012, -0.4058), (0.1145, -0.08104, -0.4061), (-0.009895, -0.08599, -0.4149), (-0.03612, -0.08599, -0.4164), (-0.08553, -0.04208, -0.4033), (-0.08553, 0.1938, 0.09404), (0.103, 0.07891, 0.2717), (0.1145, 0.07003, 0.2739), (0.1145, -0.03335, -0.194), (0.1145, -0.08599, -0.4079), (-0.08553, -0.08599, -0.4163), (-0.08553, -0.04936, -0.4054), (-0.08553, 0.04834, 0.3092), (0.1145, -0.07369, 0.3346), (0.1145, 0.004194, 0.3017), (-0.08553, 0.04751, 0.3096), (0.114, -0.08599, 0.3398), (0.1145, -0.08599, 0.3397), (-0.08553, 0.006114, 0.3271), (-0.08553, -0.08599, 0.3659)], [], [(0, 1, 2, 3, 4, 5), (6, 7, 1, 0), (3, 2, 8, 9, 10, 11), (5, 4, 12), (7, 6, 13, 14), (15, 9, 8), (9, 16, 17, 10), (18, 19, 20, 16, 9, 15), (19, 18, 21, 22), (22, 13, 6, 0, 5, 12, 20, 19), (21, 14, 13, 22), (20, 12, 4, 3, 11, 17, 16), (14, 21, 18, 15, 8, 2, 1, 7), (17, 11, 10)])
_uv = me_cube_shard_044.uv_layers.new(name='UVMap')
_uv.uv.foreach_set('vector', [0.0005891, 0.1664, 0.1055, 0.003246, 0.1076, 0.001346, 0.1076, 0.2705, 0.1069, 0.2711, 0.01795, 0.1847, 1.209e-05, 0.1658, 0.0005429, 0.0988, 0.1055, 0.003246, 0.0005891, 0.1664, 0.9927, 0.6917, 0.7384, 0.6036, 0.7384, 0.1481, 0.9781, 0.0002986, 0.9927, 2.395e-05, 0.9927, 0.4763, 0.01795, 0.1847, 0.1069, 0.2711, 0.103, 0.2746, 0.3144, 0.001355, 0.3144, 0.06833, 0.281, 0.03232, 0.3089, 0.00649, 0.531, 0.6932, 0.531, 0.8866, 0.2809, 0.7571, 0.7371, 0.9425, 0.9015, 0.9457, 0.8176, 0.9499, 0.7467, 0.9535, 0.7709, 0.7518, 0.9147, 0.9445, 0.9147, 0.945, 0.9015, 0.9457, 0.7371, 0.9425, 0.7701, 0.7519, 0.9147, 0.9445, 0.7709, 0.7518, 0.8155, 0.7496, 0.9147, 0.7446, 0.0, 0.0, 0.0, 0.0, 0.0, 0.0, 0.0, 0.0, 0.0, 0.0, 0.0, 0.0, 0.0, 0.0, 0.0, 0.0, 0.0, 0.0, 0.0, 0.0, 0.0, 0.0, 0.0, 0.0, 0.0, 0.0, 0.0, 0.0, 0.0, 0.0, 0.0, 0.0, 0.0, 0.0, 0.0, 0.0, 0.0, 0.0, 0.0, 0.0, 0.0, 0.0, 0.0, 0.0, 0.0, 0.0, 0.0, 0.0, 0.0, 0.0, 0.0, 0.0, 0.0, 0.0, 0.0, 0.0, 0.0, 0.0, 0.0, 0.0])
me_cube_shard_044.materials.append(mat_cube_outer)
me_cube_shard_044.materials.append(mat_cube_inner)
me_cube_shard_044.use_remesh_preserve_volume = False
me_cube_shard_044.use_remesh_preserve_attributes = False
me_cube_shard_044.use_mirror_vertex_groups = False
me_cube_shard_044.update()
me_cube_shard_043 = bpy.data.meshes.new('Cube_shard.043')
me_cube_shard_043.from_pydata([(0.09919, -0.09122, -0.3981), (-0.1008, -0.09984, -0.3773), (-0.1008, 0.04772, -0.3492), (-0.1008, 0.1525, -0.3292), (0.09919, 0.1525, -0.3516), (0.09919, 0.04939, -0.3712), (0.09919, -0.2369, -0.2115), (-0.1008, -0.221, -0.2222), (0.09919, -0.1715, 0.09501), (0.03825, -0.1645, 0.1021), (-0.1008, -0.2205, -0.2199), (-0.1008, -0.1484, 0.1181), (-0.05951, -0.09894, 0.3675), (-0.1008, -0.08846, 0.3991), (-0.1008, -0.09585, 0.3644), (-0.03225, -0.101, 0.3695), (-0.0634, -0.09193, 0.3987), (-0.1008, -0.0883, 0.3998), (0.09919, -0.04603, 0.4163), (0.09919, -0.08205, 0.3506), (0.09919, -0.04596, 0.4163), (-0.1008, -0.08799, 0.3999), (0.09919, -0.04476, 0.4167), (-0.1008, 0.1525, 0.4866), (-0.1008, 0.1525, 0.4866), (-0.1008, 0.01382, 0.4366), (0.09919, 0.01392, 0.4379), (0.09919, 0.1525, 0.4879), (0.09919, 0.001016, 0.2675), (-0.1008, 0.001016, 0.2675)], [], [(0, 1, 2, 3, 4, 5), (6, 7, 1, 0), (7, 6, 8, 9, 10), (10, 9, 11), (12, 13, 14), (15, 16, 17, 13, 12), (18, 16, 15, 19), (20, 21, 17, 16, 18), (22, 23, 24, 25, 21, 20), (23, 22, 26, 27), (27, 4, 3, 24, 23), (4, 27, 26, 28, 5), (2, 29, 25, 24, 3), (19, 28, 26, 22, 20, 18), (5, 28, 8, 6, 0), (11, 29, 2, 1, 7, 10), (25, 29, 14, 13, 17, 21), (29, 28, 19, 15, 12, 14), (29, 11, 9, 8, 28)])
_uv = me_cube_shard_043.uv_layers.new(name='UVMap')
_uv.uv.foreach_set('vector', [0.1729, 0.2166, 0.0008601, 0.2205, 0.0008601, 0.09207, 0.0008601, 0.0008884, 0.1729, 0.004474, 0.1729, 0.0942, 0.8258, 0.2025, 0.6548, 0.1869, 0.6548, 0.0186, 0.8258, 9.254e-05, 0.9991, 0.5437, 0.8275, 0.5377, 0.8275, 0.2697, 0.8798, 0.2626, 0.9991, 0.5418, 0.9991, 0.5418, 0.8798, 0.2626, 0.9991, 0.2463, 0.9637, 0.02894, 0.9991, 0.0006842, 0.9991, 0.03098, 0.9403, 0.0276, 0.967, 0.001586, 0.9991, 4.128e-05, 0.9991, 0.0006842, 0.9637, 0.02894, 0.1416, 0.9243, 0.0, 0.8922, 0.02713, 0.8666, 0.1416, 0.8602, 0.6794, 0.7809, 0.5084, 0.7423, 0.5084, 0.742, 0.5404, 0.7388, 0.6794, 0.7808, 0.6794, 0.782, 0.5084, 0.9609, 0.5084, 0.9609, 0.5084, 0.8349, 0.5084, 0.7423, 0.6794, 0.7809, 0.5084, 0.9609, 0.6794, 0.782, 0.6794, 0.8353, 0.6794, 0.9612, 0.0, 0.0, 0.0, 0.0, 0.0, 0.0, 0.0, 0.0, 0.0, 0.0, 0.0, 0.0, 0.0, 0.0, 0.0, 0.0, 0.0, 0.0, 0.0, 0.0, 0.0, 0.0, 0.0, 0.0, 0.0, 0.0, 0.0, 0.0, 0.0, 0.0, 0.0, 0.0, 0.0, 0.0, 0.0, 0.0, 0.0, 0.0, 0.0, 0.0, 0.0, 0.0, 0.0, 0.0, 0.0, 0.0, 0.0, 0.0, 0.0, 0.0, 0.0, 0.0, 0.0, 0.0, 0.0, 0.0, 0.0, 0.0, 0.0, 0.0, 0.0, 0.0, 0.0, 0.0, 0.0, 0.0, 0.0, 0.0, 0.0, 0.0, 0.0, 0.0, 0.0, 0.0, 0.0, 0.0, 0.0, 0.0, 0.0, 0.0, 0.0, 0.0, 0.0, 0.0, 0.0, 0.0, 0.0, 0.0, 0.0, 0.0, 0.0, 0.0, 0.0, 0.0, 0.0, 0.0, 0.0, 0.0])
me_cube_shard_043.materials.append(mat_cube_outer)
me_cube_shard_043.materials.append(mat_cube_inner)
me_cube_shard_043.use_remesh_preserve_volume = False
me_cube_shard_043.use_remesh_preserve_attributes = False
me_cube_shard_043.use_mirror_vertex_groups = False
me_cube_shard_043.update()
me_cube_shard_042 = bpy.data.meshes.new('Cube_shard.042')
me_cube_shard_042.from_pydata([(0.1046, -0.2121, 0.01834), (-0.09541, -0.2533, -0.02267), (-0.09541, 0.08186, -0.3653), (-0.09541, 0.1385, -0.4232), (0.1046, 0.1385, -0.34), (0.1046, 0.07503, -0.2751), (0.1046, -0.1052, 0.2207), (-0.09541, -0.1138, 0.2415), (0.1046, 0.03545, 0.2476), (0.1046, 0.1385, 0.2672), (-0.09541, 0.1385, 0.2896), (-0.09541, 0.03378, 0.2696)], [], [(0, 1, 2, 3, 4, 5), (6, 7, 1, 0), (7, 6, 8, 9, 10, 11), (9, 4, 3, 10), (4, 9, 8, 5), (2, 11, 10, 3), (5, 8, 6, 0), (11, 2, 1, 7)])
_uv = me_cube_shard_042.uv_layers.new(name='UVMap')
_uv.uv.foreach_set('vector', [0.1809, 0.4863, 0.0009002, 0.4859, 0.0009003, 0.07156, 0.0009003, 0.001493, 0.1809, 0.05288, 0.1809, 0.1314, 0.8179, 0.2461, 0.6444, 0.2585, 0.6444, 0.00024, 0.8179, 0.04824, 0.0008696, 0.6177, 0.1748, 0.6217, 0.1748, 0.7454, 0.1748, 0.8361, 0.0008697, 0.8398, 0.0008697, 0.7476, 0.0, 0.0, 0.0, 0.0, 0.0, 0.0, 0.0, 0.0, 0.0, 0.0, 0.0, 0.0, 0.0, 0.0, 0.0, 0.0, 0.0, 0.0, 0.0, 0.0, 0.0, 0.0, 0.0, 0.0, 0.0, 0.0, 0.0, 0.0, 0.0, 0.0, 0.0, 0.0, 0.0, 0.0, 0.0, 0.0, 0.0, 0.0, 0.0, 0.0])
me_cube_shard_042.materials.append(mat_cube_outer)
me_cube_shard_042.materials.append(mat_cube_inner)
me_cube_shard_042.use_remesh_preserve_volume = False
me_cube_shard_042.use_remesh_preserve_attributes = False
me_cube_shard_042.use_mirror_vertex_groups = False
me_cube_shard_042.update()
me_cube_shard_041 = bpy.data.meshes.new('Cube_shard.041')
me_cube_shard_041.from_pydata([(-0.101, 0.08385, -0.4565), (0.09897, 0.07623, -0.4807), (0.09897, -0.03864, -0.5168), (0.09897, -0.1725, -0.5589), (-0.101, -0.1725, -0.5371), (-0.101, -0.03695, -0.4945), (-0.101, 0.1137, -0.4197), (0.09897, 0.1203, -0.4264), (-0.101, -0.109, 0.4849), (0.09897, -0.07982, 0.4868), (0.09897, -0.07951, 0.4866), (0.09897, 0.3682, 0.1043), (-0.101, 0.3537, 0.08985), (-0.101, -0.07733, 0.4579), (-0.101, -0.1725, 0.493), (0.09897, -0.1725, 0.4988), (-0.101, -0.02108, -0.2849), (0.09897, -0.02108, -0.2849)], [], [(0, 1, 2, 3, 4, 5), (1, 0, 6, 7), (8, 9, 10, 11, 12, 13), (9, 8, 14, 15), (14, 4, 3, 15), (13, 16, 5, 4, 14, 8), (15, 3, 2, 17, 10, 9), (12, 16, 13), (5, 16, 6, 0), (7, 17, 2, 1), (10, 17, 11), (11, 17, 16, 12), (6, 16, 17, 7)])
_uv = me_cube_shard_041.uv_layers.new(name='UVMap')
_uv.uv.foreach_set('vector', [0.0005968, 4.309e-05, 0.1199, 0.008662, 0.1199, 0.08013, 0.1199, 0.1634, 0.0005968, 0.1596, 0.0005968, 0.0752, 0.7602, 6.996e-05, 0.879, 0.01406, 0.879, 0.04219, 0.7602, 0.04162, 0.5057, 1.058, 0.3864, 1.046, 0.3864, 1.045, 0.3864, 0.696, 0.5057, 0.697, 0.5057, 1.033, 0.1194, 0.6842, 0.0005938, 0.6672, 0.0005938, 0.6292, 0.1194, 0.6287, 0.0, 0.0, 0.0, 0.0, 0.0, 0.0, 0.0, 0.0, 0.0, 0.0, 0.0, 0.0, 0.0, 0.0, 0.0, 0.0, 0.0, 0.0, 0.0, 0.0, 0.0, 0.0, 0.0, 0.0, 0.0, 0.0, 0.0, 0.0, 0.0, 0.0, 0.0, 0.0, 0.0, 0.0, 0.0, 0.0, 0.0, 0.0, 0.0, 0.0, 0.0, 0.0, 0.0, 0.0, 0.0, 0.0, 0.0, 0.0, 0.0, 0.0, 0.0, 0.0, 0.0, 0.0, 0.0, 0.0, 0.0, 0.0, 0.0, 0.0, 0.0, 0.0, 0.0, 0.0, 0.0, 0.0, 0.0, 0.0, 0.0, 0.0, 0.0, 0.0, 0.0, 0.0, 0.0, 0.0])
me_cube_shard_041.materials.append(mat_cube_outer)
me_cube_shard_041.materials.append(mat_cube_inner)
me_cube_shard_041.use_remesh_preserve_volume = False
me_cube_shard_041.use_remesh_preserve_attributes = False
me_cube_shard_041.use_mirror_vertex_groups = False
me_cube_shard_041.update()
me_cube_shard_040 = bpy.data.meshes.new('Cube_shard.040')
me_cube_shard_040.from_pydata([(0.1017, -0.1195, -0.248), (-0.09832, -0.1292, -0.2794), (-0.09832, 0.09791, -0.2539), (-0.09832, 0.1357, -0.2497), (0.1017, 0.1357, -0.2194), (0.1017, 0.1002, -0.2234), (0.1017, -0.1258, -0.05656), (0.1017, -0.1358, 0.2445), (-0.09832, -0.1466, 0.2445), (-0.09832, -0.1362, -0.06852), (0.1017, 0.1357, 0.2445), (-0.09832, 0.1357, 0.2445)], [], [(0, 1, 2, 3, 4, 5), (1, 0, 6, 7, 8, 9), (7, 10, 11, 8), (6, 10, 7), (3, 11, 10, 4), (8, 11, 9), (5, 10, 6, 0), (2, 11, 3), (4, 10, 5), (9, 11, 2, 1)])
_uv = me_cube_shard_040.uv_layers.new(name='UVMap')
_uv.uv.foreach_set('vector', [0.2118, 0.2686, 0.001053, 0.2823, 0.001053, 0.04416, 0.001053, 0.00458, 0.2118, 0.001066, 0.2118, 0.03822, 0.5799, 0.0001616, 0.7885, 0.03248, 0.7885, 0.2321, 0.7885, 0.5459, 0.5799, 0.5463, 0.5799, 0.22, 0.0, 0.0, 0.0, 0.0, 0.0, 0.0, 0.0, 0.0, 0.0, 0.0, 0.0, 0.0, 0.0, 0.0, 0.0, 0.0, 0.0, 0.0, 0.0, 0.0, 0.0, 0.0, 0.0, 0.0, 0.0, 0.0, 0.0, 0.0, 0.0, 0.0, 0.0, 0.0, 0.0, 0.0, 0.0, 0.0, 0.0, 0.0, 0.0, 0.0, 0.0, 0.0, 0.0, 0.0, 0.0, 0.0, 0.0, 0.0, 0.0, 0.0, 0.0, 0.0, 0.0, 0.0, 0.0, 0.0])
me_cube_shard_040.materials.append(mat_cube_outer)
me_cube_shard_040.materials.append(mat_cube_inner)
me_cube_shard_040.use_remesh_preserve_volume = False
me_cube_shard_040.use_remesh_preserve_attributes = False
me_cube_shard_040.use_mirror_vertex_groups = False
me_cube_shard_040.update()
me_cube_shard_039 = bpy.data.meshes.new('Cube_shard.039')
me_cube_shard_039.from_pydata([(-0.1042, -0.07654, -0.5254), (0.09583, -0.0474, -0.5234), (0.09583, -0.1401, -0.5115), (-0.1042, -0.1401, -0.5172), (-0.1042, -0.04892, -0.4995), (-0.1042, 0.1909, -0.275), (0.09583, 0.2785, -0.2184), (0.09583, -0.04713, -0.5231), (-0.1042, 0.0003228, 0.5066), (0.09583, 0.1423, 0.3399), (-0.1042, -0.1355, 0.6443), (-0.1042, -0.1401, 0.649), (0.09583, -0.1401, 0.6263), (0.09583, -0.1337, 0.6198)], [], [(0, 1, 2, 3), (1, 0, 4, 5, 6, 7), (8, 9, 6, 5), (9, 8, 10, 11, 12, 13), (11, 3, 2, 12), (10, 4, 0, 3, 11), (12, 2, 1, 7, 13), (4, 10, 8, 5), (13, 7, 6, 9)])
_uv = me_cube_shard_039.uv_layers.new(name='UVMap')
_uv.uv.foreach_set('vector', [0.000736, 0.02119, 0.1479, 0.0001054, 0.1479, 0.06889, 0.000736, 0.06835, 0.7024, 0.01673, 0.8502, 8.321e-05, 0.8502, 0.02792, 0.8502, 0.2696, 0.7024, 0.3451, 0.7024, 0.017, 1.016, 1.185, 0.8517, 1.041, 0.8517, 0.6181, 1.016, 0.5929, 0.1484, 1.155, 0.0007381, 0.9948, 0.0007381, 0.8524, 0.0007381, 0.8476, 0.1484, 0.8595, 0.1484, 0.8662, 0.0, 0.0, 0.0, 0.0, 0.0, 0.0, 0.0, 0.0, 0.0, 0.0, 0.0, 0.0, 0.0, 0.0, 0.0, 0.0, 0.0, 0.0, 0.0, 0.0, 0.0, 0.0, 0.0, 0.0, 0.0, 0.0, 0.0, 0.0, 0.0, 0.0, 0.0, 0.0, 0.0, 0.0, 0.0, 0.0, 0.0, 0.0, 0.0, 0.0, 0.0, 0.0, 0.0, 0.0])
me_cube_shard_039.materials.append(mat_cube_outer)
me_cube_shard_039.materials.append(mat_cube_inner)
me_cube_shard_039.use_remesh_preserve_volume = False
me_cube_shard_039.use_remesh_preserve_attributes = False
me_cube_shard_039.use_mirror_vertex_groups = False
me_cube_shard_039.update()
me_cube_shard_038 = bpy.data.meshes.new('Cube_shard.038')
me_cube_shard_038.from_pydata([(-0.1008, -0.1097, -0.2836), (0.09875, -0.2432, -0.2534), (-0.1008, -0.2432, -0.2273), (-0.1008, -0.1511, -0.2662), (0.08778, -0.07826, -0.3215), (0.09925, -0.2309, -0.2587), (0.09925, -0.2432, -0.2535), (-0.1008, -0.1088, -0.284), (-0.1008, 0.3907, -0.08144), (0.09925, -0.08714, -0.3193), (0.09925, -0.153, -0.2915), (-0.1008, 0.3932, -0.08041), (0.09925, 0.4065, -0.128), (0.09925, 0.3677, -0.1437), (0.09925, -0.07012, -0.3213), (-0.1008, 0.01324, 0.3461), (0.09925, 0.005617, 0.3219), (-0.1008, -0.1076, 0.3081), (-0.1008, -0.2432, 0.2655), (0.09925, -0.2432, 0.2437), (0.09925, -0.1092, 0.2858)], [], [(0, 1, 2, 3), (4, 5, 6, 1, 0, 7), (8, 4, 7), (5, 4, 9, 10), (4, 8, 11, 12, 13), (9, 4, 14), (14, 4, 13), (12, 11, 15, 16), (16, 15, 17, 18, 19, 20), (18, 2, 1, 6, 19), (17, 3, 2, 18), (19, 6, 5, 10, 20), (3, 17, 15, 11, 8, 7, 0), (20, 10, 9, 14, 13, 12, 16)])
_uv = me_cube_shard_038.uv_layers.new(name='UVMap')
_uv.uv.foreach_set('vector', [0.02697, 0.1616, 0.1417, 0.007924, 0.1417, 0.1674, 0.06254, 0.1634, 0.0, 0.009551, 0.1311, 0.006996, 0.1417, 0.007529, 0.1417, 0.007924, 0.02697, 0.1616, 0.02626, 0.1616, 0.3242, 0.9425, 0.1703, 0.5265, 0.3242, 0.5153, 0.1311, 0.006996, 0.0, 0.009551, 0.007629, 0.0007659, 0.06419, 0.003619, 0.1703, 0.5265, 0.3242, 0.9425, 0.3242, 0.9447, 0.1609, 0.9403, 0.1609, 0.9071, 0.3221, 0.6868, 0.3332, 0.6835, 0.3332, 0.6946, 0.1609, 0.5326, 0.1703, 0.5265, 0.1609, 0.9071, 0.0007973, 0.5154, 0.1603, 0.5506, 0.1603, 1.003, 0.0007974, 0.993, 0.788, 0.7194, 0.6286, 0.7309, 0.6286, 0.6305, 0.6286, 0.5179, 0.788, 0.5127, 0.788, 0.624, 0.0, 0.0, 0.0, 0.0, 0.0, 0.0, 0.0, 0.0, 0.0, 0.0, 0.0, 0.0, 0.0, 0.0, 0.0, 0.0, 0.0, 0.0, 0.0, 0.0, 0.0, 0.0, 0.0, 0.0, 0.0, 0.0, 0.0, 0.0, 0.0, 0.0, 0.0, 0.0, 0.0, 0.0, 0.0, 0.0, 0.0, 0.0, 0.0, 0.0, 0.0, 0.0, 0.0, 0.0, 0.0, 0.0, 0.0, 0.0, 0.0, 0.0, 0.0, 0.0, 0.0, 0.0, 0.0, 0.0])
me_cube_shard_038.materials.append(mat_cube_outer)
me_cube_shard_038.materials.append(mat_cube_inner)
me_cube_shard_038.use_remesh_preserve_volume = False
me_cube_shard_038.use_remesh_preserve_attributes = False
me_cube_shard_038.use_mirror_vertex_groups = False
me_cube_shard_038.update()
me_cube_shard_037 = bpy.data.meshes.new('Cube_shard.037')
me_cube_shard_037.from_pydata([(0.09725, -0.1936, -0.374), (-0.1027, -0.1674, -0.3573), (-0.1027, 0.1332, -0.3068), (0.09725, 0.1324, -0.3193), (0.09725, -0.1883, 0.3634), (-0.1027, -0.1624, 0.3467), (-0.1027, -0.1661, -0.1713), (0.09725, -0.1923, -0.2015), (-0.1027, 0.2562, 0.13), (0.09725, 0.2681, 0.1628), (0.09725, -0.06762, 0.3994), (-0.1027, -0.08432, 0.37), (0.09725, 0.1788, 0.2258), (-0.1027, 0.1566, 0.2003)], [], [(0, 1, 2, 3), (4, 5, 6, 1, 0, 7), (8, 9, 3, 2), (10, 11, 5, 4), (11, 10, 12, 9, 8, 13), (13, 6, 5, 11), (6, 13, 8, 2, 1), (7, 12, 10, 4), (12, 7, 0, 3, 9)])
_uv = me_cube_shard_037.uv_layers.new(name='UVMap')
_uv.uv.foreach_set('vector', [0.1639, 0.2714, 0.0008153, 0.2481, 0.0008153, 1.176e-05, 0.1639, 0.002364, 0.5377, 1.192, 0.3736, 1.179, 0.3736, 0.7574, 0.3736, 0.606, 0.5377, 0.5923, 0.5377, 0.7326, 0.3736, 0.02843, 0.5363, 0.0001415, 0.5363, 0.4077, 0.3736, 0.3978, 0.0008194, 0.6304, 0.1647, 0.6503, 0.1647, 0.7166, 0.0008194, 0.7329, 0.538, 0.5949, 0.703, 0.5922, 0.703, 0.8375, 0.703, 0.9265, 0.538, 0.9339, 0.538, 0.8347, 0.0, 0.0, 0.0, 0.0, 0.0, 0.0, 0.0, 0.0, 0.0, 0.0, 0.0, 0.0, 0.0, 0.0, 0.0, 0.0, 0.0, 0.0, 0.0, 0.0, 0.0, 0.0, 0.0, 0.0, 0.0, 0.0, 0.0, 0.0, 0.0, 0.0, 0.0, 0.0, 0.0, 0.0, 0.0, 0.0])
me_cube_shard_037.materials.append(mat_cube_outer)
me_cube_shard_037.materials.append(mat_cube_inner)
me_cube_shard_037.use_remesh_preserve_volume = False
me_cube_shard_037.use_remesh_preserve_attributes = False
me_cube_shard_037.use_mirror_vertex_groups = False
me_cube_shard_037.update()
me_cube_shard_036 = bpy.data.meshes.new('Cube_shard.036')
me_cube_shard_036.from_pydata([(-0.04971, -0.3697, 0.1235), (-0.09997, -0.1915, 0.1853), (-0.09997, -0.3257, 0.1366), (-0.05056, -0.3697, 0.1235), (0.1, -0.3638, 0.1341), (-0.09997, -0.1888, 0.1863), (-0.02433, -0.3697, 0.125), (0.1, -0.3647, 0.1338), (-0.09997, -0.3251, 0.1361), (0.09662, -0.3697, -0.024), (0.1, 0.147, 0.2111), (-0.09997, 0.1354, 0.2352), (0.1, -0.3327, 0.1388), (0.1, 0.1125, 0.2059), (0.1, -0.3697, 0.132), (-0.09997, -0.3245, 0.1356), (0.1, -0.2513, -0.1254), (0.1, -0.3467, -0.04642), (0.1, -0.3697, -0.02742), (0.1, 0.2873, -0.1322), (-0.09997, 0.3608, -0.3165), (-0.09997, 0.1362, 0.2332), (-0.09997, 0.2198, -0.3153), (0.1, -0.2486, -0.1277), (-0.09997, -0.1059, -0.0455), (0.1, -0.1778, -0.1283)], [], [(0, 1, 2, 3), (4, 5, 1, 0, 6, 7), (8, 9, 3, 2), (10, 11, 5, 4, 12, 13), (7, 6, 14), (15, 16, 17, 18, 9, 8), (11, 10, 19, 20, 21), (22, 23, 16, 15, 24), (23, 22, 20, 19, 25), (18, 14, 6, 0, 3, 9), (14, 18, 17, 12, 4, 7), (12, 17, 16, 23, 25, 13), (13, 25, 19, 10), (24, 21, 20, 22), (21, 24, 15, 8, 2, 1, 5, 11)])
_uv = me_cube_shard_036.uv_layers.new(name='UVMap')
_uv.uv.foreach_set('vector', [0.0004781, 0.08904, 0.08564, 0.2214, 0.0004406, 0.1439, 9.813e-06, 0.08953, 0.08734, 0.004556, 0.08734, 0.223, 0.08564, 0.2214, 0.0004781, 0.08904, 0.01457, 0.07414, 0.08676, 0.004027, 0.5027, 0.02168, 0.3024, 0.07635, 0.4523, 0.0004674, 0.5027, 0.02098, 0.6256, 0.9496, 0.463, 0.9432, 0.463, 0.6788, 0.6256, 0.5329, 0.6256, 0.5583, 0.6256, 0.9214, 0.08676, 0.004027, 0.01457, 0.07414, 0.08361, 0.001165, 0.5027, 0.0223, 0.2989, 0.202, 0.2989, 0.1021, 0.2989, 0.07811, 0.3024, 0.07635, 0.5027, 0.02168, 0.941, 0.9765, 0.7796, 0.955, 0.7796, 0.6558, 0.941, 0.4958, 0.941, 0.9748, 0.5027, 0.5923, 0.2989, 0.2049, 0.2989, 0.202, 0.5027, 0.0223, 0.5027, 0.2513, 0.9989, 0.4931, 0.7799, 0.1141, 0.7799, 0.0003027, 0.9989, 0.06084, 0.9989, 0.436, 0.0, 0.0, 0.0, 0.0, 0.0, 0.0, 0.0, 0.0, 0.0, 0.0, 0.0, 0.0, 0.0, 0.0, 0.0, 0.0, 0.0, 0.0, 0.0, 0.0, 0.0, 0.0, 0.0, 0.0, 0.0, 0.0, 0.0, 0.0, 0.0, 0.0, 0.0, 0.0, 0.0, 0.0, 0.0, 0.0, 0.0, 0.0, 0.0, 0.0, 0.0, 0.0, 0.0, 0.0, 0.0, 0.0, 0.0, 0.0, 0.0, 0.0, 0.0, 0.0, 0.0, 0.0, 0.0, 0.0, 0.0, 0.0, 0.0, 0.0, 0.0, 0.0, 0.0, 0.0, 0.0, 0.0, 0.0, 0.0])
me_cube_shard_036.materials.append(mat_cube_outer)
me_cube_shard_036.materials.append(mat_cube_inner)
me_cube_shard_036.use_remesh_preserve_volume = False
me_cube_shard_036.use_remesh_preserve_attributes = False
me_cube_shard_036.use_mirror_vertex_groups = False
me_cube_shard_036.update()
me_cube_shard_035 = bpy.data.meshes.new('Cube_shard.035')
me_cube_shard_035.from_pydata([(-0.1065, -0.2743, 0.2604), (0.09346, -0.2819, 0.2362), (0.09346, -0.2378, 0.2905), (-0.1065, -0.2444, 0.2971), (-0.1065, 0.1057, -0.1661), (0.09346, 0.1189, -0.2137), (-0.1065, 0.2828, -0.2301), (0.09346, 0.3498, -0.2971)], [], [(0, 1, 2, 3), (4, 5, 1, 0), (5, 4, 6, 7), (2, 7, 6, 3), (7, 2, 1, 5), (3, 6, 4, 0)])
_uv = me_cube_shard_035.uv_layers.new(name='UVMap')
_uv.uv.foreach_set('vector', [0.1193, 0.3623, 0.0005933, 0.3762, 0.0005934, 0.3348, 0.1193, 0.3342, 0.6259, 0.8299, 0.5067, 0.8562, 0.5067, 0.499, 0.6259, 0.4913, 0.3615, 0.6718, 0.2406, 0.6888, 0.2406, 0.5772, 0.3615, 0.5263, 0.0, 0.0, 0.0, 0.0, 0.0, 0.0, 0.0, 0.0, 0.0, 0.0, 0.0, 0.0, 0.0, 0.0, 0.0, 0.0, 0.0, 0.0, 0.0, 0.0, 0.0, 0.0, 0.0, 0.0])
me_cube_shard_035.materials.append(mat_cube_outer)
me_cube_shard_035.materials.append(mat_cube_inner)
me_cube_shard_035.use_remesh_preserve_volume = False
me_cube_shard_035.use_remesh_preserve_attributes = False
me_cube_shard_035.use_mirror_vertex_groups = False
me_cube_shard_035.update()
me_cube_shard_034 = bpy.data.meshes.new('Cube_shard.034')
me_cube_shard_034.from_pydata([(0.1038, -0.1671, -0.2183), (-0.09616, -0.09364, -0.4025), (-0.09616, -0.07447, -0.4353), (0.1038, -0.04022, -0.4353), (0.1038, -0.3075, 0.1251), (-0.09616, -0.3191, 0.1491), (-0.09616, -0.3183, 0.1472), (0.1038, -0.1907, 0.294), (0.1038, -0.1392, 0.3686), (-0.09616, -0.2065, 0.3121), (0.1038, 0.08105, 0.5129), (-0.09616, 0.1521, 0.5469), (-0.09616, -0.1336, 0.3598), (0.1038, -0.1085, 0.3888), (0.1038, 0.2305, -0.4353), (-0.09616, 0.3068, -0.4353)], [], [(0, 1, 2, 3), (4, 5, 6, 1, 0), (5, 4, 7, 8, 9), (10, 11, 12, 9, 8, 13), (11, 10, 14, 15), (14, 3, 2, 15), (13, 7, 4, 0, 3, 14, 10), (15, 2, 1, 6, 12, 11), (7, 13, 8), (12, 6, 5, 9)])
_uv = me_cube_shard_034.uv_layers.new(name='UVMap')
_uv.uv.foreach_set('vector', [0.1462, 0.1818, 0.0007274, 0.04066, 0.0007274, 0.01334, 0.1462, 0.0008958, 0.8552, 0.4489, 0.9991, 0.4298, 0.9991, 0.4313, 0.9991, 0.8586, 0.8552, 0.7159, 0.6707, 0.8952, 0.5259, 0.9047, 0.5259, 0.7569, 0.5259, 0.6916, 0.6707, 0.7526, 0.1448, 0.9689, 0.0007206, 1.025, 0.0007206, 0.7794, 0.0007206, 0.7167, 0.1448, 0.7795, 0.1448, 0.8059, 0.5344, 1.408, 0.3805, 1.391, 0.3805, 0.7007, 0.5344, 0.6921, 0.0, 0.0, 0.0, 0.0, 0.0, 0.0, 0.0, 0.0, 0.0, 0.0, 0.0, 0.0, 0.0, 0.0, 0.0, 0.0, 0.0, 0.0, 0.0, 0.0, 0.0, 0.0, 0.0, 0.0, 0.0, 0.0, 0.0, 0.0, 0.0, 0.0, 0.0, 0.0, 0.0, 0.0, 0.0, 0.0, 0.0, 0.0, 0.0, 0.0, 0.0, 0.0, 0.0, 0.0, 0.0, 0.0, 0.0, 0.0])
me_cube_shard_034.materials.append(mat_cube_outer)
me_cube_shard_034.materials.append(mat_cube_inner)
me_cube_shard_034.use_remesh_preserve_volume = False
me_cube_shard_034.use_remesh_preserve_attributes = False
me_cube_shard_034.use_mirror_vertex_groups = False
me_cube_shard_034.update()
me_cube_shard_033 = bpy.data.meshes.new('Cube_shard.033')
me_cube_shard_033.from_pydata([(-0.1299, 0.0002089, -0.006798), (0.0701, 0.04683, -0.01034), (0.0701, -0.0571, -0.0373), (-0.1299, -0.03599, -0.01619), (-0.1299, -0.004882, 0.01492), (0.0701, 0.03221, 0.05201)], [], [(0, 1, 2, 3), (1, 0, 4, 5), (4, 3, 2, 5), (3, 4, 0), (5, 2, 1)])
_uv = me_cube_shard_033.uv_layers.new(name='UVMap')
_uv.uv.foreach_set('vector', [0.6264, 0.452, 0.4381, 0.4935, 0.4381, 0.3927, 0.6264, 0.4169, 0.000962, 0.5063, 0.1934, 0.5196, 0.1934, 0.5405, 0.000962, 0.5665, 0.0, 0.0, 0.0, 0.0, 0.0, 0.0, 0.0, 0.0, 0.0, 0.0, 0.0, 0.0, 0.0, 0.0, 0.0, 0.0, 0.0, 0.0, 0.0, 0.0])
me_cube_shard_033.materials.append(mat_cube_outer)
me_cube_shard_033.materials.append(mat_cube_inner)
me_cube_shard_033.use_remesh_preserve_volume = False
me_cube_shard_033.use_remesh_preserve_attributes = False
me_cube_shard_033.use_mirror_vertex_groups = False
me_cube_shard_033.update()
me_cube_shard_032 = bpy.data.meshes.new('Cube_shard.032')
me_cube_shard_032.from_pydata([(-0.01571, -0.02494, 0.01115), (-0.01975, -0.02472, 0.01426), (-0.01975, -0.02668, 0.01288), (0.04881, 0.002722, -0.01651), (0.01766, 0.01178, 0.01267), (-0.01975, -0.02372, 0.01497), (0.02155, 0.004763, -0.01855), (-0.01975, 0.01525, 0.013), (-0.01975, 0.01541, 0.01374), (-0.01975, 0.007857, -0.02165)], [], [(0, 1, 2), (1, 0, 3, 4, 5), (6, 7, 8, 4, 3), (5, 4, 8), (7, 6, 9), (2, 9, 6, 3, 0), (9, 2, 1, 5, 8, 7)])
_uv = me_cube_shard_032.uv_layers.new(name='UVMap')
_uv.uv.foreach_set('vector', [0.7901, 0.5159, 0.7949, 0.5139, 0.7949, 0.5163, 0.7949, 0.5139, 0.7901, 0.5159, 0.7134, 0.5091, 0.7505, 0.4844, 0.7949, 0.5126, 0.1635, 1.263, 0.2058, 1.297, 0.2058, 1.298, 0.1675, 1.296, 0.1356, 1.265, 0.2493, 0.6889, 0.2111, 0.6526, 0.2493, 0.6489, 0.2058, 1.297, 0.1635, 1.263, 0.2058, 1.261, 0.0, 0.0, 0.0, 0.0, 0.0, 0.0, 0.0, 0.0, 0.0, 0.0, 0.0, 0.0, 0.0, 0.0, 0.0, 0.0, 0.0, 0.0, 0.0, 0.0, 0.0, 0.0])
me_cube_shard_032.materials.append(mat_cube_outer)
me_cube_shard_032.materials.append(mat_cube_inner)
me_cube_shard_032.use_remesh_preserve_volume = False
me_cube_shard_032.use_remesh_preserve_attributes = False
me_cube_shard_032.use_mirror_vertex_groups = False
me_cube_shard_032.update()
me_cube_shard_031 = bpy.data.meshes.new('Cube_shard.031')
me_cube_shard_031.from_pydata([(-0.09564, -0.1459, -0.08605), (0.1044, -0.0993, -0.08958), (0.1044, -0.1139, -0.02724), (-0.09564, -0.151, -0.06433), (-0.09564, 0.05036, -0.1306), (0.1044, 0.03446, -0.12), (-0.09564, 0.05084, -0.1284), (0.04342, 0.1069, 0.1936), (0.1044, 0.09987, 0.1865), (-0.09564, 0.123, 0.2097)], [], [(0, 1, 2, 3), (4, 5, 1, 0), (5, 4, 6, 7, 8), (7, 6, 9), (9, 3, 2, 8, 7), (3, 9, 6, 4, 0), (8, 2, 1, 5)])
_uv = me_cube_shard_031.uv_layers.new(name='UVMap')
_uv.uv.foreach_set('vector', [0.001045, 0.01444, 0.2101, 7.185e-05, 0.2101, 0.0654, 0.001045, 0.03719, 0.5543, 0.2056, 0.3502, 0.1873, 0.3502, 0.04741, 0.5543, 0.0002359, 0.001024, 0.6561, 0.2058, 0.6489, 0.2058, 0.6512, 0.06344, 0.9844, 0.001024, 0.9759, 0.06344, 0.9844, 0.2058, 0.6512, 0.2058, 1.004, 0.0, 0.0, 0.0, 0.0, 0.0, 0.0, 0.0, 0.0, 0.0, 0.0, 0.0, 0.0, 0.0, 0.0, 0.0, 0.0, 0.0, 0.0, 0.0, 0.0, 0.0, 0.0, 0.0, 0.0, 0.0, 0.0, 0.0, 0.0])
me_cube_shard_031.materials.append(mat_cube_outer)
me_cube_shard_031.materials.append(mat_cube_inner)
me_cube_shard_031.use_remesh_preserve_volume = False
me_cube_shard_031.use_remesh_preserve_attributes = False
me_cube_shard_031.use_mirror_vertex_groups = False
me_cube_shard_031.update()
me_cube_shard_030 = bpy.data.meshes.new('Cube_shard.030')
me_cube_shard_030.from_pydata([(-0.09884, 0.1572, -0.2709), (0.1012, 0.1669, -0.2395), (0.1012, 0.1004, -0.2832), (-0.09884, 0.08852, -0.316), (-0.09884, 0.1502, -0.06001), (-0.09884, 0.1398, 0.2531), (0.1012, 0.1506, 0.2531), (0.1012, 0.1606, -0.04805), (0.1012, -0.2353, -0.04662), (-0.09884, -0.252, -0.076), (-0.09884, -0.01112, -0.2458), (0.1012, 0.01105, -0.2202), (0.1012, -0.08386, 0.2531), (-0.09884, -0.08572, 0.2531)], [], [(0, 1, 2, 3), (1, 0, 4, 5, 6, 7), (8, 9, 10, 3, 2, 11), (9, 8, 12, 13), (5, 13, 12, 6), (13, 5, 4, 10, 9), (11, 7, 6, 12, 8), (10, 4, 0, 3), (7, 11, 2, 1)])
_uv = me_cube_shard_030.uv_layers.new(name='UVMap')
_uv.uv.foreach_set('vector', [0.08146, 0.01128, 0.08146, 0.2139, 0.00256, 0.2039, 1.274e-05, 0.001015, 0.8083, 1.037, 0.6081, 1.068, 0.6081, 0.8567, 0.6081, 0.5436, 0.8083, 0.544, 0.8083, 0.8451, 0.6061, 0.4197, 0.4034, 0.4165, 0.4034, 0.1219, 0.4034, 4.577e-05, 0.6061, 0.009199, 0.6061, 0.1185, 0.4034, 0.5428, 0.6033, 0.5765, 0.6033, 0.9121, 0.4034, 0.9113, 0.0, 0.0, 0.0, 0.0, 0.0, 0.0, 0.0, 0.0, 0.0, 0.0, 0.0, 0.0, 0.0, 0.0, 0.0, 0.0, 0.0, 0.0, 0.0, 0.0, 0.0, 0.0, 0.0, 0.0, 0.0, 0.0, 0.0, 0.0, 0.0, 0.0, 0.0, 0.0, 0.0, 0.0, 0.0, 0.0, 0.0, 0.0, 0.0, 0.0, 0.0, 0.0, 0.0, 0.0])
me_cube_shard_030.materials.append(mat_cube_outer)
me_cube_shard_030.materials.append(mat_cube_inner)
me_cube_shard_030.use_remesh_preserve_volume = False
me_cube_shard_030.use_remesh_preserve_attributes = False
me_cube_shard_030.use_mirror_vertex_groups = False
me_cube_shard_030.update()
me_cube_shard_029 = bpy.data.meshes.new('Cube_shard.029')
me_cube_shard_029.from_pydata([(0.1006, -0.5299, -0.07079), (-0.09941, -0.5591, -0.07276), (-0.09941, -0.5274, -0.09976), (-0.09941, -0.0964, -0.4678), (0.1006, -0.08192, -0.4533), (0.1006, -0.5296, -0.07106), (0.1006, -0.5297, -0.07053), (0.1006, -0.204, 0.2342), (-0.09941, -0.2916, 0.1776), (-0.09941, -0.5314, -0.04691), (0.1006, 0.1134, 0.4164), (-0.09941, 0.1189, 0.4132), (-0.09941, 0.05537, 0.3767), (0.1006, 0.05167, 0.381), (0.1006, 0.4898, 0.1355), (0.1006, 0.5724, 0.07385), (-0.09941, 0.5698, 0.07654), (-0.09941, 0.4902, 0.136), (0.1006, 0.4948, -0.1115), (-0.09941, 0.4922, -0.1089), (-0.09941, 0.3773, 0.005961), (0.1006, 0.3773, 0.005961)], [], [(0, 1, 2, 3, 4, 5), (1, 0, 6, 7, 8, 9), (10, 11, 12, 8, 7, 13), (11, 10, 14, 15, 16, 17), (16, 15, 18, 19), (3, 20, 21, 4), (20, 3, 2, 9, 8, 12), (18, 21, 20, 19), (21, 13, 7, 6, 5, 4), (20, 12, 11, 17), (9, 2, 1), (21, 18, 15, 14), (20, 17, 16, 19), (21, 14, 10, 13), (5, 6, 0)])
_uv = me_cube_shard_029.uv_layers.new(name='UVMap')
_uv.uv.foreach_set('vector', [0.1203, 0.4353, 0.0005984, 0.4477, 0.0005984, 0.423, 0.0005984, 0.08559, 0.1203, 0.08464, 0.1203, 0.4351, 0.745, 0.8317, 0.6255, 0.8182, 0.6255, 0.818, 0.6255, 0.5525, 0.745, 0.6136, 0.745, 0.8092, 0.8648, 0.8324, 0.7457, 0.8342, 0.7457, 0.7906, 0.7457, 0.5525, 0.8648, 0.6145, 0.8648, 0.79, 0.4811, 0.9065, 0.3621, 0.9103, 0.3621, 0.6307, 0.3621, 0.5694, 0.4811, 0.5716, 0.4811, 0.6307, 0.3607, 0.9492, 0.2416, 0.9484, 0.2416, 0.8287, 0.3607, 0.8296, 0.0, 0.0, 0.0, 0.0, 0.0, 0.0, 0.0, 0.0, 0.0, 0.0, 0.0, 0.0, 0.0, 0.0, 0.0, 0.0, 0.0, 0.0, 0.0, 0.0, 0.0, 0.0, 0.0, 0.0, 0.0, 0.0, 0.0, 0.0, 0.0, 0.0, 0.0, 0.0, 0.0, 0.0, 0.0, 0.0, 0.0, 0.0, 0.0, 0.0, 0.0, 0.0, 0.0, 0.0, 0.0, 0.0, 0.0, 0.0, 0.0, 0.0, 0.0, 0.0, 0.0, 0.0, 0.0, 0.0, 0.0, 0.0, 0.0, 0.0, 0.0, 0.0, 0.0, 0.0, 0.0, 0.0, 0.0, 0.0, 0.0, 0.0, 0.0, 0.0, 0.0, 0.0, 0.0, 0.0, 0.0, 0.0, 0.0, 0.0, 0.0, 0.0, 0.0, 0.0])
me_cube_shard_029.materials.append(mat_cube_outer)
me_cube_shard_029.materials.append(mat_cube_inner)
me_cube_shard_029.use_remesh_preserve_volume = False
me_cube_shard_029.use_remesh_preserve_attributes = False
me_cube_shard_029.use_mirror_vertex_groups = False
me_cube_shard_029.update()

# ---- objects
ob_cube_shard_030 = bpy.data.objects.new('Cube_shard.030', me_cube_shard_059)
ob_cube_shard_028 = bpy.data.objects.new('Cube_shard.028', me_cube_shard_058)
ob_cube_shard_027 = bpy.data.objects.new('Cube_shard.027', me_cube_shard_057)
ob_cube_shard_026 = bpy.data.objects.new('Cube_shard.026', me_cube_shard_056)
ob_cube_shard_025 = bpy.data.objects.new('Cube_shard.025', me_cube_shard_055)
ob_cube_shard_024 = bpy.data.objects.new('Cube_shard.024', me_cube_shard_054)
ob_cube_shard_023 = bpy.data.objects.new('Cube_shard.023', me_cube_shard_053)
ob_cube_shard_022 = bpy.data.objects.new('Cube_shard.022', me_cube_shard_052)
ob_cube_shard_021 = bpy.data.objects.new('Cube_shard.021', me_cube_shard_051)
ob_cube_shard_020 = bpy.data.objects.new('Cube_shard.020', me_cube_shard_050)
ob_cube_shard_019 = bpy.data.objects.new('Cube_shard.019', me_cube_shard_049)
ob_cube_shard_018 = bpy.data.objects.new('Cube_shard.018', me_cube_shard_048)
ob_cube_shard_017 = bpy.data.objects.new('Cube_shard.017', me_cube_shard_047)
ob_cube_shard_016 = bpy.data.objects.new('Cube_shard.016', me_cube_shard_046)
ob_cube_shard_015 = bpy.data.objects.new('Cube_shard.015', me_cube_shard_045)
ob_cube_shard_014 = bpy.data.objects.new('Cube_shard.014', me_cube_shard_044)
ob_cube_shard_013 = bpy.data.objects.new('Cube_shard.013', me_cube_shard_043)
ob_cube_shard_012 = bpy.data.objects.new('Cube_shard.012', me_cube_shard_042)
ob_cube_shard_011 = bpy.data.objects.new('Cube_shard.011', me_cube_shard_041)
ob_cube_shard_010 = bpy.data.objects.new('Cube_shard.010', me_cube_shard_040)
ob_cube_shard_009 = bpy.data.objects.new('Cube_shard.009', me_cube_shard_039)
ob_cube_shard_008 = bpy.data.objects.new('Cube_shard.008', me_cube_shard_038)
ob_cube_shard_007 = bpy.data.objects.new('Cube_shard.007', me_cube_shard_037)
ob_cube_shard_006 = bpy.data.objects.new('Cube_shard.006', me_cube_shard_036)
ob_cube_shard_005 = bpy.data.objects.new('Cube_shard.005', me_cube_shard_035)
ob_cube_shard_004 = bpy.data.objects.new('Cube_shard.004', me_cube_shard_034)
ob_cube_shard_003 = bpy.data.objects.new('Cube_shard.003', me_cube_shard_033)
ob_cube_shard_002 = bpy.data.objects.new('Cube_shard.002', me_cube_shard_032)
ob_cube_shard_001 = bpy.data.objects.new('Cube_shard.001', me_cube_shard_031)
ob_cube_shard_000 = bpy.data.objects.new('Cube_shard.000', me_cube_shard_030)
ob_cube_shard_029 = bpy.data.objects.new('Cube_shard.029', me_cube_shard_029)

# ---- transforms, parenting, visibility, modifiers, constraints
ob_cube_shard_030.location = (-0.001551, -1.363, 0.02293)
ob_cube_shard_030.rotation_euler = (1.571, -0.0, 0.0)
ob_cube_shard_030.lineart.crease_threshold = 0.0
ob_cube_shard_028.location = (0.002996, 1.372, 0.7928)
ob_cube_shard_028.rotation_euler = (1.571, -0.0, 0.0)
ob_cube_shard_028.lineart.crease_threshold = 0.0
ob_cube_shard_027.location = (0.03806, 1.926, -0.5669)
ob_cube_shard_027.rotation_euler = (1.571, -0.0, 0.0)
ob_cube_shard_027.lineart.crease_threshold = 0.0
ob_cube_shard_026.location = (-0.00171, 1.448, 0.5129)
ob_cube_shard_026.rotation_euler = (1.571, -0.0, 0.0)
ob_cube_shard_026.lineart.crease_threshold = 0.0
ob_cube_shard_025.location = (0.01407, 1.245, -0.663)
ob_cube_shard_025.rotation_euler = (1.571, -0.0, 0.0)
ob_cube_shard_025.lineart.crease_threshold = 0.0
ob_cube_shard_024.location = (-0.00495, 0.9025, -0.3901)
ob_cube_shard_024.rotation_euler = (1.571, -0.0, 0.0)
ob_cube_shard_024.lineart.crease_threshold = 0.0
ob_cube_shard_023.location = (0.03997, -0.1345, 0.7401)
ob_cube_shard_023.rotation_euler = (1.571, -0.0, 0.0)
ob_cube_shard_023.lineart.crease_threshold = 0.0
ob_cube_shard_022.location = (-0.001448, -1.857, 0.1491)
ob_cube_shard_022.rotation_euler = (1.571, -0.0, 0.0)
ob_cube_shard_022.lineart.crease_threshold = 0.0
ob_cube_shard_021.location = (-0.0004745, -0.5973, 0.6227)
ob_cube_shard_021.rotation_euler = (1.571, -0.0, 0.0)
ob_cube_shard_021.lineart.crease_threshold = 0.0
ob_cube_shard_020.location = (0.003466, -1.779, -0.482)
ob_cube_shard_020.rotation_euler = (1.571, -0.0, 0.0)
ob_cube_shard_020.lineart.crease_threshold = 0.0
ob_cube_shard_019.location = (-0.01063, -1.368, -0.5368)
ob_cube_shard_019.rotation_euler = (1.571, -0.0, 0.0)
ob_cube_shard_019.lineart.crease_threshold = 0.0
ob_cube_shard_018.location = (0.004725, 1.623, 0.2459)
ob_cube_shard_018.rotation_euler = (1.571, -0.0, 0.0)
ob_cube_shard_018.lineart.crease_threshold = 0.0
ob_cube_shard_017.location = (0.0009411, -1.158, 0.8163)
ob_cube_shard_017.rotation_euler = (1.571, -0.0, 0.0)
ob_cube_shard_017.lineart.crease_threshold = 0.0
ob_cube_shard_016.location = (-0.0321, 1.827, -0.848)
ob_cube_shard_016.rotation_euler = (1.571, -0.0, 0.0)
ob_cube_shard_016.lineart.crease_threshold = 0.0
ob_cube_shard_015.location = (-0.0004543, 0.7593, 0.3658)
ob_cube_shard_015.rotation_euler = (1.571, -0.0, 0.0)
ob_cube_shard_015.lineart.crease_threshold = 0.0
ob_cube_shard_014.location = (-0.01447, 1.111, -0.914)
ob_cube_shard_014.rotation_euler = (1.571, -0.0, 0.0)
ob_cube_shard_014.lineart.crease_threshold = 0.0
ob_cube_shard_013.location = (0.0008121, 0.2675, 0.8475)
ob_cube_shard_013.rotation_euler = (1.571, -0.0, 0.0)
ob_cube_shard_013.lineart.crease_threshold = 0.0
ob_cube_shard_012.location = (-0.004594, 0.8863, 0.8615)
ob_cube_shard_012.rotation_euler = (1.571, -0.0, 0.0)
ob_cube_shard_012.lineart.crease_threshold = 0.0
ob_cube_shard_011.location = (0.00103, -0.2849, -0.8275)
ob_cube_shard_011.rotation_euler = (1.571, -0.0, 0.0)
ob_cube_shard_011.lineart.crease_threshold = 0.0
ob_cube_shard_010.location = (-0.001677, -1.755, 0.8643)
ob_cube_shard_010.rotation_euler = (1.571, -0.0, 0.0)
ob_cube_shard_010.lineart.crease_threshold = 0.0
ob_cube_shard_009.location = (0.004169, -1.295, -0.8599)
ob_cube_shard_009.rotation_euler = (1.571, -0.0, 0.0)
ob_cube_shard_009.lineart.crease_threshold = 0.0
ob_cube_shard_008.location = (0.000751, 0.5176, -0.7568)
ob_cube_shard_008.rotation_euler = (1.571, -0.0, 0.0)
ob_cube_shard_008.lineart.crease_threshold = 0.0
ob_cube_shard_007.location = (0.002747, -1.301, 0.4102)
ob_cube_shard_007.rotation_euler = (1.571, -0.0, 0.0)
ob_cube_shard_007.lineart.crease_threshold = 0.0
ob_cube_shard_006.location = (-3.226e-05, 1.651, -0.6303)
ob_cube_shard_006.rotation_euler = (1.571, -0.0, 0.0)
ob_cube_shard_006.lineart.crease_threshold = 0.0
ob_cube_shard_005.location = (0.00654, 0.4319, -0.4693)
ob_cube_shard_005.rotation_euler = (1.571, -0.0, 0.0)
ob_cube_shard_005.lineart.crease_threshold = 0.0
ob_cube_shard_004.location = (-0.003839, 1.565, -0.1759)
ob_cube_shard_004.rotation_euler = (1.571, -0.0, 0.0)
ob_cube_shard_004.lineart.crease_threshold = 0.0
ob_cube_shard_003.location = (0.0299, 0.4383, 0.43)
ob_cube_shard_003.rotation_euler = (1.571, -0.0, 0.0)
ob_cube_shard_003.lineart.crease_threshold = 0.0
ob_cube_shard_002.location = (-0.08025, -0.1185, 0.7438)
ob_cube_shard_002.rotation_euler = (1.571, -0.0, 0.0)
ob_cube_shard_002.lineart.crease_threshold = 0.0
ob_cube_shard_001.location = (-0.004361, 0.3591, 0.5761)
ob_cube_shard_001.rotation_euler = (1.571, -0.0, 0.0)
ob_cube_shard_001.lineart.crease_threshold = 0.0
ob_cube_shard_000.location = (-0.001165, -1.747, 0.5779)
ob_cube_shard_000.rotation_euler = (1.571, -0.0, 0.0)
ob_cube_shard_000.lineart.crease_threshold = 0.0
ob_cube_shard_029.location = (-0.0005941, -0.8426, -0.3773)
ob_cube_shard_029.rotation_euler = (1.571, -0.0, 0.0)
ob_cube_shard_029.lineart.crease_threshold = 0.0

# ---- collection membership
col_collection_1.objects.link(ob_cube_shard_030)
col_collection_1.objects.link(ob_cube_shard_028)
col_collection_1.objects.link(ob_cube_shard_027)
col_collection_1.objects.link(ob_cube_shard_026)
col_collection_1.objects.link(ob_cube_shard_025)
col_collection_1.objects.link(ob_cube_shard_024)
col_collection_1.objects.link(ob_cube_shard_023)
col_collection_1.objects.link(ob_cube_shard_022)
col_collection_1.objects.link(ob_cube_shard_021)
col_collection_1.objects.link(ob_cube_shard_020)
col_collection_1.objects.link(ob_cube_shard_019)
col_collection_1.objects.link(ob_cube_shard_018)
col_collection_1.objects.link(ob_cube_shard_017)
col_collection_1.objects.link(ob_cube_shard_016)
col_collection_1.objects.link(ob_cube_shard_015)
col_collection_1.objects.link(ob_cube_shard_014)
col_collection_1.objects.link(ob_cube_shard_013)
col_collection_1.objects.link(ob_cube_shard_012)
col_collection_1.objects.link(ob_cube_shard_011)
col_collection_1.objects.link(ob_cube_shard_010)
col_collection_1.objects.link(ob_cube_shard_009)
col_collection_1.objects.link(ob_cube_shard_008)
col_collection_1.objects.link(ob_cube_shard_007)
col_collection_1.objects.link(ob_cube_shard_006)
col_collection_1.objects.link(ob_cube_shard_005)
col_collection_1.objects.link(ob_cube_shard_004)
col_collection_1.objects.link(ob_cube_shard_003)
col_collection_1.objects.link(ob_cube_shard_002)
col_collection_1.objects.link(ob_cube_shard_001)
col_collection_1.objects.link(ob_cube_shard_000)
col_collection_1.objects.link(ob_cube_shard_029)

# ---- scene / render settings (as saved in the file)
scene.frame_start = 1; scene.frame_end = 250; scene.frame_set(1)
scene.render.engine = 'BLENDER_EEVEE_NEXT'
scene.render.resolution_percentage = 50
scene.render.dither_intensity = 0.0
scene.cycles.use_denoising = False
scene.cycles.samples = 128
scene.cycles.sampling_pattern = 'TABULATED_SOBOL'
scene.cycles.light_sampling_threshold = 0.0
scene.cycles.use_adaptive_sampling = False
scene.cycles.use_light_tree = False
scene.cycles.blur_glossy = 0.0
scene.cycles.sample_clamp_indirect = 0.0
scene.view_settings.view_transform = 'Standard'
bpy.context.view_layer.update()

# ---- added for rendering (the .blend has no active camera and no usable light): camera, sun
cam_auto = bpy.data.cameras.new('AutoCamera')
cam_auto.lens = 50.0
cam_auto.sensor_width = 36.0
cam_auto.clip_end = 1000.0
ob_auto_camera = bpy.data.objects.new('AutoCamera', cam_auto)
scene.collection.objects.link(ob_auto_camera)
ob_auto_camera.location = (4.14187, -4.97024, 3.31349)
ob_auto_camera.rotation_euler = (1.09748, -7.21219e-08, 0.694738)
scene.camera = ob_auto_camera
light_auto_sun = bpy.data.lights.new('AutoSun', 'SUN')
light_auto_sun.energy = 3.0
light_auto_sun.angle = 0.0523599
ob_auto_sun = bpy.data.objects.new('AutoSun', light_auto_sun)
scene.collection.objects.link(ob_auto_sun)
ob_auto_sun.rotation_euler = (0.872665, 0.174533, 0.523599)
bpy.context.view_layer.update()
